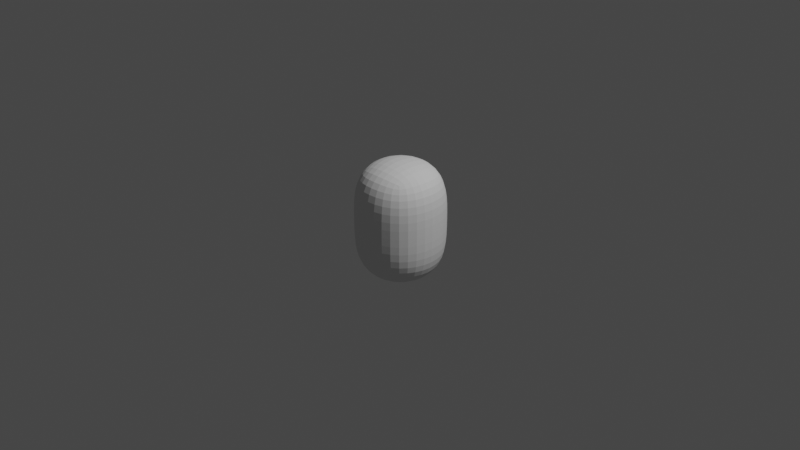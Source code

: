 # Source: bob_body.blend  (saved by Blender 2.82.7; exported with 4.5.12 LTS)
import bpy
from mathutils import Matrix  # noqa: F401  (used for matrix-valued properties, if any)

bpy.ops.wm.read_factory_settings(use_empty=True)
scene = bpy.context.scene
scene.name = 'Scene'

# ---- collections
col_collection = bpy.data.collections.new('Collection'); scene.collection.children.link(col_collection)

# ---- world
world_world = bpy.data.worlds.new('World'); scene.world = world_world
world_world.use_nodes = True; world_world.node_tree.nodes.clear()
_N = world_world.node_tree.nodes; _L = world_world.node_tree.links
n0 = _N.new('ShaderNodeOutputWorld'); n0.name = 'World Output'; n0.location = (300, 300)
n1 = _N.new('ShaderNodeBackground'); n1.name = 'Background'; n1.location = (10, 300)
n1.inputs[0].default_value = (0.05088, 0.05088, 0.05088, 1.0)
_L.new(n1.outputs[0], n0.inputs[0])
n0.is_active_output = True
world_world.color = (0.05088, 0.05088, 0.05088)
world_world.use_sun_shadow = False
world_world.sun_shadow_jitter_overblur = 0.0

# ---- cameras
cam_camera = bpy.data.cameras.new('Camera')
cam_camera.clip_end = 100.0
cam_camera.ortho_scale = 7.314

# ---- lights
light_light = bpy.data.lights.new('Light', 'POINT')
light_light.transmission_factor = 0.0
light_light.energy = 1000.0
light_light.shadow_soft_size = 0.1
light_light.shadow_maximum_resolution = 0.006
light_light.use_absolute_resolution = True

# ---- meshes
me_cube = bpy.data.meshes.new('Cube')
me_cube.from_pydata([(-0.5, -0.5, -0.75), (-0.5, -0.5, 0.75), (-0.5, 0.5, -0.75), (-0.5, 0.5, 0.75), (0.5, -0.5, -0.75), (0.5, -0.5, 0.75), (0.5, 0.5, -0.75), (0.5, 0.5, 0.75), (-0.6667, -0.6667, 0.0), (-0.6667, 0.6667, 0.0), (0.6667, 0.6667, 0.0), (0.6667, -0.6667, 0.0), (-0.5351, 0.4188, -0.7676), (-0.5729, 0.2966, -0.7865), (-0.5996, 0.1534, -0.7998), (-0.6096, -9.313e-10, -0.8048), (-0.5996, -0.1534, -0.7998), (-0.5729, -0.2966, -0.7865), (-0.5351, -0.4188, -0.7676), (-0.6662, -0.6662, 0.1245), (-0.6631, -0.6631, 0.246), (-0.6546, -0.6546, 0.3617), (-0.6381, -0.6381, 0.4684), (-0.6117, -0.6117, 0.5634), (-0.5765, -0.5765, 0.6444), (-0.5356, -0.5356, 0.7089), (-0.5351, -0.4188, 0.7676), (-0.5729, -0.2966, 0.7865), (-0.5996, -0.1534, 0.7998), (-0.6096, -6.519e-09, 0.8048), (-0.5996, 0.1534, 0.7998), (-0.5729, 0.2966, 0.7865), (-0.5351, 0.4188, 0.7676), (-0.6662, 0.6662, -0.1245), (-0.6631, 0.6631, -0.246), (-0.6546, 0.6546, -0.3617), (-0.6381, 0.6381, -0.4684), (-0.6117, 0.6117, -0.5634), (-0.5765, 0.5765, -0.6444), (-0.5356, 0.5356, -0.7089), (0.4188, 0.5351, -0.7676), (0.2966, 0.5729, -0.7865), (0.1534, 0.5996, -0.7998), (1.863e-09, 0.6096, -0.8048), (-0.1534, 0.5996, -0.7998), (-0.2966, 0.5729, -0.7865), (-0.4188, 0.5351, -0.7676), (-0.4188, 0.5351, 0.7676), (-0.2966, 0.5729, 0.7865), (-0.1534, 0.5996, 0.7998), (-5.588e-09, 0.6096, 0.8048), (0.1534, 0.5996, 0.7998), (0.2966, 0.5729, 0.7865), (0.4188, 0.5351, 0.7676), (0.6662, 0.6662, -0.1245), (0.6631, 0.6631, -0.246), (0.6546, 0.6546, -0.3617), (0.6381, 0.6381, -0.4684), (0.6117, 0.6117, -0.5634), (0.5765, 0.5765, -0.6444), (0.5356, 0.5356, -0.7089), (0.5351, -0.4188, -0.7676), (0.5729, -0.2966, -0.7865), (0.5996, -0.1534, -0.7998), (0.6096, -1.863e-09, -0.8048), (0.5996, 0.1534, -0.7998), (0.5729, 0.2966, -0.7865), (0.5351, 0.4188, -0.7676), (0.5351, 0.4188, 0.7676), (0.5729, 0.2966, 0.7865), (0.5996, 0.1534, 0.7998), (0.6096, -1.863e-09, 0.8048), (0.5996, -0.1534, 0.7998), (0.5729, -0.2966, 0.7865), (0.5351, -0.4188, 0.7676), (0.6662, -0.6662, -0.1245), (0.6631, -0.6631, -0.246), (0.6546, -0.6546, -0.3617), (0.6381, -0.6381, -0.4684), (0.6117, -0.6117, -0.5634), (0.5765, -0.5765, -0.6444), (0.5356, -0.5356, -0.7089), (-0.4188, -0.5351, -0.7676), (-0.2966, -0.5729, -0.7865), (-0.1534, -0.5996, -0.7998), (-3.725e-09, -0.6096, -0.8048), (0.1534, -0.5996, -0.7998), (0.2966, -0.5729, -0.7865), (0.4188, -0.5351, -0.7676), (0.4188, -0.5351, 0.7676), (0.2966, -0.5729, 0.7865), (0.1534, -0.5996, 0.7998), (-9.313e-10, -0.6096, 0.8048), (-0.1534, -0.5996, 0.7998), (-0.2966, -0.5729, 0.7865), (-0.4188, -0.5351, 0.7676), (-0.5356, -0.5356, -0.7089), (-0.5765, -0.5765, -0.6444), (-0.6117, -0.6117, -0.5634), (-0.6381, -0.6381, -0.4684), (-0.6546, -0.6546, -0.3617), (-0.6631, -0.6631, -0.246), (-0.6662, -0.6662, -0.1245), (-0.5356, 0.5356, 0.7089), (-0.5765, 0.5765, 0.6444), (-0.6117, 0.6117, 0.5634), (-0.6381, 0.6381, 0.4684), (-0.6546, 0.6546, 0.3617), (-0.6631, 0.6631, 0.246), (-0.6662, 0.6662, 0.1245), (0.5356, 0.5356, 0.7089), (0.5765, 0.5765, 0.6444), (0.6117, 0.6117, 0.5634), (0.6381, 0.6381, 0.4684), (0.6546, 0.6546, 0.3617), (0.6631, 0.6631, 0.246), (0.6662, 0.6662, 0.1245), (0.5356, -0.5356, 0.7089), (0.5765, -0.5765, 0.6444), (0.6117, -0.6117, 0.5634), (0.6381, -0.6381, 0.4684), (0.6546, -0.6546, 0.3617), (0.6631, -0.6631, 0.246), (0.6662, -0.6662, 0.1245), (0.5273, -0.776, 0.0), (0.3646, -0.8542, 0.0), (0.1862, -0.901, 0.0), (0.0, -0.9167, 0.0), (-0.1862, -0.901, 0.0), (-0.3646, -0.8542, 0.0), (-0.5273, -0.776, 0.0), (0.776, 0.5273, 0.0), (0.8542, 0.3646, 0.0), (0.901, 0.1862, 0.0), (0.9167, 0.0, 0.0), (0.901, -0.1862, 0.0), (0.8542, -0.3646, 0.0), (0.776, -0.5273, 0.0), (-0.5273, 0.776, 0.0), (-0.3646, 0.8542, 0.0), (-0.1862, 0.901, 0.0), (0.0, 0.9167, 0.0), (0.1862, 0.901, 0.0), (0.3646, 0.8542, 0.0), (0.5273, 0.776, 0.0), (-0.776, -0.5273, 0.0), (-0.8542, -0.3646, 0.0), (-0.901, -0.1862, 0.0), (-0.9167, 0.0, 0.0), (-0.901, 0.1862, 0.0), (-0.8542, 0.3646, 0.0), (-0.776, 0.5273, 0.0), (-0.7755, -0.527, 0.1245), (-0.7719, -0.5245, 0.2462), (-0.7621, -0.5178, 0.362), (-0.743, -0.5047, 0.4692), (-0.712, -0.484, 0.5651), (-0.6683, -0.4581, 0.6476), (-0.611, -0.4321, 0.7154), (-0.8536, -0.3643, 0.1245), (-0.8496, -0.3626, 0.2464), (-0.8389, -0.358, 0.3628), (-0.818, -0.3489, 0.4711), (-0.7837, -0.3347, 0.5688), (-0.7335, -0.3181, 0.6545), (-0.6647, -0.3032, 0.7272), (-0.9004, -0.1861, 0.1246), (-0.8963, -0.1852, 0.2466), (-0.885, -0.1828, 0.3636), (-0.8631, -0.1782, 0.4729), (-0.8269, -0.171, 0.5724), (-0.7732, -0.1629, 0.6607), (-0.6986, -0.1562, 0.7368), (-0.9161, 3.434e-09, 0.1246), (-0.9118, -2.328e-09, 0.2467), (-0.9004, 1.024e-08, 0.3639), (-0.8781, 2.794e-09, 0.4738), (-0.8413, -1.63e-09, 0.574), (-0.7867, -5.588e-09, 0.6633), (-0.7106, -7.334e-09, 0.7406), (-0.9004, 0.1861, 0.1246), (-0.8963, 0.1852, 0.2466), (-0.885, 0.1828, 0.3636), (-0.8631, 0.1782, 0.4729), (-0.8269, 0.171, 0.5724), (-0.7732, 0.1629, 0.6607), (-0.6986, 0.1562, 0.7368), (-0.8536, 0.3643, 0.1245), (-0.8496, 0.3626, 0.2464), (-0.8389, 0.358, 0.3628), (-0.818, 0.3489, 0.4711), (-0.7837, 0.3347, 0.5688), (-0.7335, 0.3181, 0.6545), (-0.6647, 0.3032, 0.7272), (-0.7755, 0.527, 0.1245), (-0.7719, 0.5245, 0.2462), (-0.7621, 0.5178, 0.362), (-0.743, 0.5047, 0.4692), (-0.712, 0.484, 0.5651), (-0.6683, 0.4581, 0.6476), (-0.611, 0.4321, 0.7154), (-0.527, 0.7755, 0.1245), (-0.5245, 0.7719, 0.2462), (-0.5178, 0.7621, 0.362), (-0.5047, 0.743, 0.4692), (-0.484, 0.712, 0.5651), (-0.4581, 0.6683, 0.6476), (-0.4321, 0.611, 0.7154), (-0.3643, 0.8536, 0.1245), (-0.3626, 0.8496, 0.2464), (-0.358, 0.8389, 0.3628), (-0.3489, 0.818, 0.4711), (-0.3347, 0.7837, 0.5688), (-0.3181, 0.7335, 0.6545), (-0.3032, 0.6647, 0.7272), (-0.1861, 0.9004, 0.1246), (-0.1852, 0.8963, 0.2466), (-0.1828, 0.885, 0.3636), (-0.1782, 0.8631, 0.4729), (-0.171, 0.8269, 0.5724), (-0.1629, 0.7732, 0.6607), (-0.1562, 0.6986, 0.7368), (3.434e-09, 0.9161, 0.1246), (-2.328e-09, 0.9118, 0.2467), (1.024e-08, 0.9004, 0.3639), (-5.588e-09, 0.8781, 0.4738), (-7.218e-09, 0.8413, 0.574), (-1.863e-09, 0.7867, 0.6633), (-7.218e-09, 0.7106, 0.7406), (0.1861, 0.9004, 0.1246), (0.1852, 0.8963, 0.2466), (0.1828, 0.885, 0.3636), (0.1782, 0.8631, 0.4729), (0.171, 0.8269, 0.5724), (0.1629, 0.7732, 0.6607), (0.1562, 0.6986, 0.7368), (0.3643, 0.8536, 0.1245), (0.3626, 0.8496, 0.2464), (0.358, 0.8389, 0.3628), (0.3489, 0.818, 0.4711), (0.3347, 0.7837, 0.5688), (0.3181, 0.7335, 0.6545), (0.3032, 0.6647, 0.7272), (0.527, 0.7755, 0.1245), (0.5245, 0.7719, 0.2462), (0.5178, 0.7621, 0.362), (0.5047, 0.743, 0.4692), (0.484, 0.712, 0.5651), (0.4581, 0.6683, 0.6476), (0.4321, 0.611, 0.7154), (0.7755, 0.527, 0.1245), (0.7719, 0.5245, 0.2462), (0.7621, 0.5178, 0.362), (0.743, 0.5047, 0.4692), (0.712, 0.484, 0.5651), (0.6683, 0.4581, 0.6476), (0.611, 0.4321, 0.7154), (0.8536, 0.3643, 0.1245), (0.8496, 0.3626, 0.2464), (0.8389, 0.358, 0.3628), (0.818, 0.3489, 0.4711), (0.7837, 0.3347, 0.5688), (0.7335, 0.3181, 0.6545), (0.6647, 0.3032, 0.7272), (0.9004, 0.1861, 0.1246), (0.8963, 0.1852, 0.2466), (0.885, 0.1828, 0.3636), (0.8631, 0.1782, 0.4729), (0.8269, 0.171, 0.5724), (0.7732, 0.1629, 0.6607), (0.6986, 0.1562, 0.7368), (0.9161, -3.434e-09, 0.1246), (0.9118, 2.328e-09, 0.2467), (0.9004, -1.024e-08, 0.3639), (0.8781, 5.588e-09, 0.4738), (0.8413, 7.218e-09, 0.574), (0.7867, 1.863e-09, 0.6633), (0.7106, 3.492e-09, 0.7406), (0.9004, -0.1861, 0.1246), (0.8963, -0.1852, 0.2466), (0.885, -0.1828, 0.3636), (0.8631, -0.1782, 0.4729), (0.8269, -0.171, 0.5724), (0.7732, -0.1629, 0.6607), (0.6986, -0.1562, 0.7368), (0.8536, -0.3643, 0.1245), (0.8496, -0.3626, 0.2464), (0.8389, -0.358, 0.3628), (0.818, -0.3489, 0.4711), (0.7837, -0.3347, 0.5688), (0.7335, -0.3181, 0.6545), (0.6647, -0.3032, 0.7272), (0.7755, -0.527, 0.1245), (0.7719, -0.5245, 0.2462), (0.7621, -0.5178, 0.362), (0.743, -0.5047, 0.4692), (0.712, -0.484, 0.5651), (0.6683, -0.4581, 0.6476), (0.611, -0.4321, 0.7154), (0.527, -0.7755, 0.1245), (0.5245, -0.7719, 0.2462), (0.5178, -0.7621, 0.362), (0.5047, -0.743, 0.4692), (0.484, -0.712, 0.5651), (0.4581, -0.6683, 0.6476), (0.4321, -0.611, 0.7154), (0.3643, -0.8536, 0.1245), (0.3626, -0.8496, 0.2464), (0.358, -0.8389, 0.3628), (0.3489, -0.818, 0.4711), (0.3347, -0.7837, 0.5688), (0.3181, -0.7335, 0.6545), (0.3032, -0.6647, 0.7272), (0.1861, -0.9004, 0.1246), (0.1852, -0.8963, 0.2466), (0.1828, -0.885, 0.3636), (0.1782, -0.8631, 0.4729), (0.171, -0.8269, 0.5724), (0.1629, -0.7732, 0.6607), (0.1562, -0.6986, 0.7368), (-3.434e-09, -0.9161, 0.1246), (2.328e-09, -0.9118, 0.2467), (-1.024e-08, -0.9004, 0.3639), (5.588e-09, -0.8781, 0.4738), (7.218e-09, -0.8413, 0.574), (1.863e-09, -0.7867, 0.6633), (3.609e-09, -0.7106, 0.7406), (-0.1861, -0.9004, 0.1246), (-0.1852, -0.8963, 0.2466), (-0.1828, -0.885, 0.3636), (-0.1782, -0.8631, 0.4729), (-0.171, -0.8269, 0.5724), (-0.1629, -0.7732, 0.6607), (-0.1562, -0.6986, 0.7368), (-0.3643, -0.8536, 0.1245), (-0.3626, -0.8496, 0.2464), (-0.358, -0.8389, 0.3628), (-0.3489, -0.818, 0.4711), (-0.3347, -0.7837, 0.5688), (-0.3181, -0.7335, 0.6545), (-0.3032, -0.6647, 0.7272), (-0.527, -0.7755, 0.1245), (-0.5245, -0.7719, 0.2462), (-0.5178, -0.7621, 0.362), (-0.5047, -0.743, 0.4692), (-0.484, -0.712, 0.5651), (-0.4581, -0.6683, 0.6476), (-0.4321, -0.611, 0.7154), (-0.4318, 0.4318, -0.8052), (-0.303, 0.4553, -0.8321), (-0.1561, 0.4744, -0.849), (-5.355e-09, 0.482, -0.855), (0.1561, 0.4744, -0.849), (0.303, 0.4553, -0.8321), (0.4318, 0.4318, -0.8052), (-0.4553, 0.303, -0.8321), (-0.3162, 0.3162, -0.8645), (-0.1619, 0.3281, -0.8842), (-5.588e-09, 0.3331, -0.8909), (0.1619, 0.3281, -0.8842), (0.3162, 0.3162, -0.8645), (0.4553, 0.303, -0.8321), (-0.4744, 0.1561, -0.849), (-0.3281, 0.1619, -0.8842), (-0.1676, 0.1676, -0.9054), (1.164e-10, 0.1701, -0.9125), (0.1676, 0.1676, -0.9054), (0.3281, 0.1619, -0.8842), (0.4744, 0.1561, -0.849), (-0.482, -7.334e-09, -0.855), (-0.3331, -1.024e-08, -0.8909), (-0.1701, 7.218e-09, -0.9125), (4.657e-09, 1.304e-08, -0.9198), (0.1701, 1.281e-08, -0.9125), (0.3331, 9.313e-09, -0.8909), (0.482, 1.094e-08, -0.855), (-0.4744, -0.1561, -0.849), (-0.3281, -0.1619, -0.8842), (-0.1676, -0.1676, -0.9054), (7.451e-09, -0.1701, -0.9125), (0.1676, -0.1676, -0.9054), (0.3281, -0.1619, -0.8842), (0.4744, -0.1561, -0.849), (-0.4553, -0.303, -0.8321), (-0.3162, -0.3162, -0.8645), (-0.1619, -0.3281, -0.8842), (7.451e-09, -0.3331, -0.8909), (0.1619, -0.3281, -0.8842), (0.3162, -0.3162, -0.8645), (0.4553, -0.303, -0.8321), (-0.4318, -0.4318, -0.8052), (-0.303, -0.4553, -0.8321), (-0.1561, -0.4744, -0.849), (1.397e-09, -0.482, -0.855), (0.1561, -0.4744, -0.849), (0.303, -0.4553, -0.8321), (0.4318, -0.4318, -0.8052), (0.4318, 0.4318, 0.8052), (0.303, 0.4553, 0.8321), (0.1561, 0.4744, 0.849), (1.863e-09, 0.482, 0.855), (-0.1561, 0.4744, 0.849), (-0.303, 0.4553, 0.8321), (-0.4318, 0.4318, 0.8052), (0.4553, 0.303, 0.8321), (0.3162, 0.3162, 0.8645), (0.1619, 0.3281, 0.8842), (1.118e-08, 0.3331, 0.8909), (-0.1619, 0.3281, 0.8842), (-0.3162, 0.3162, 0.8645), (-0.4553, 0.303, 0.8321), (0.4744, 0.1561, 0.849), (0.3281, 0.1619, 0.8842), (0.1676, 0.1676, 0.9054), (8.731e-09, 0.1701, 0.9125), (-0.1676, 0.1676, 0.9054), (-0.3281, 0.1619, 0.8842), (-0.4744, 0.1561, 0.849), (0.482, -1.292e-08, 0.855), (0.3331, -2.142e-08, 0.8909), (0.1701, -1.898e-08, 0.9125), (-9.313e-10, -1.397e-08, 0.9198), (-0.1701, -7.683e-09, 0.9125), (-0.3331, 1.863e-09, 0.8909), (-0.482, -3.958e-09, 0.855), (0.4744, -0.1561, 0.849), (0.3281, -0.1619, 0.8842), (0.1676, -0.1676, 0.9054), (-1.094e-08, -0.1701, 0.9125), (-0.1676, -0.1676, 0.9054), (-0.3281, -0.1619, 0.8842), (-0.4744, -0.1561, 0.849), (0.4553, -0.303, 0.8321), (0.3162, -0.3162, 0.8645), (0.1619, -0.3281, 0.8842), (-1.676e-08, -0.3331, 0.8909), (-0.1619, -0.3281, 0.8842), (-0.3162, -0.3162, 0.8645), (-0.4553, -0.303, 0.8321), (0.4318, -0.4318, 0.8052), (0.303, -0.4553, 0.8321), (0.1561, -0.4744, 0.849), (-3.609e-09, -0.482, 0.855), (-0.1561, -0.4744, 0.849), (-0.303, -0.4553, 0.8321), (-0.4318, -0.4318, 0.8052), (0.4321, -0.611, -0.7154), (0.4581, -0.6683, -0.6476), (0.484, -0.712, -0.5651), (0.5047, -0.743, -0.4692), (0.5178, -0.7621, -0.362), (0.5245, -0.7719, -0.2462), (0.527, -0.7755, -0.1245), (0.3032, -0.6647, -0.7272), (0.3181, -0.7335, -0.6545), (0.3347, -0.7837, -0.5688), (0.3489, -0.818, -0.4711), (0.358, -0.8389, -0.3628), (0.3626, -0.8496, -0.2464), (0.3643, -0.8536, -0.1245), (0.1562, -0.6986, -0.7368), (0.1629, -0.7732, -0.6607), (0.171, -0.8269, -0.5724), (0.1782, -0.8631, -0.4729), (0.1828, -0.885, -0.3636), (0.1852, -0.8963, -0.2466), (0.1861, -0.9004, -0.1246), (-1.164e-08, -0.7106, -0.7406), (-1.863e-08, -0.7867, -0.6633), (-1.071e-08, -0.8413, -0.574), (7.451e-09, -0.8781, -0.4738), (2.445e-09, -0.9004, -0.3639), (-1.024e-08, -0.9118, -0.2467), (7.451e-09, -0.9161, -0.1246), (-0.1562, -0.6986, -0.7368), (-0.1629, -0.7732, -0.6607), (-0.171, -0.8269, -0.5724), (-0.1782, -0.8631, -0.4729), (-0.1828, -0.885, -0.3636), (-0.1852, -0.8963, -0.2466), (-0.1861, -0.9004, -0.1246), (-0.3032, -0.6647, -0.7272), (-0.3181, -0.7335, -0.6545), (-0.3347, -0.7837, -0.5688), (-0.3489, -0.818, -0.4711), (-0.358, -0.8389, -0.3628), (-0.3626, -0.8496, -0.2464), (-0.3643, -0.8536, -0.1245), (-0.4321, -0.611, -0.7154), (-0.4581, -0.6683, -0.6476), (-0.484, -0.712, -0.5651), (-0.5047, -0.743, -0.4692), (-0.5178, -0.7621, -0.362), (-0.5245, -0.7719, -0.2462), (-0.527, -0.7755, -0.1245), (0.611, 0.4321, -0.7154), (0.6683, 0.4581, -0.6476), (0.712, 0.484, -0.5651), (0.743, 0.5047, -0.4692), (0.7621, 0.5178, -0.362), (0.7719, 0.5245, -0.2462), (0.7755, 0.527, -0.1245), (0.6647, 0.3032, -0.7272), (0.7335, 0.3181, -0.6545), (0.7837, 0.3347, -0.5688), (0.818, 0.3489, -0.4711), (0.8389, 0.358, -0.3628), (0.8496, 0.3626, -0.2464), (0.8536, 0.3643, -0.1245), (0.6986, 0.1562, -0.7368), (0.7732, 0.1629, -0.6607), (0.8269, 0.171, -0.5724), (0.8631, 0.1782, -0.4729), (0.885, 0.1828, -0.3636), (0.8963, 0.1852, -0.2466), (0.9004, 0.1861, -0.1246), (0.7106, -6.054e-09, -0.7406), (0.7867, -1.863e-08, -0.6633), (0.8413, -1.071e-08, -0.574), (0.8781, 7.451e-09, -0.4738), (0.9004, 2.445e-09, -0.3639), (0.9118, -1.024e-08, -0.2467), (0.9161, 7.451e-09, -0.1246), (0.6986, -0.1562, -0.7368), (0.7732, -0.1629, -0.6607), (0.8269, -0.171, -0.5724), (0.8631, -0.1782, -0.4729), (0.885, -0.1828, -0.3636), (0.8963, -0.1852, -0.2466), (0.9004, -0.1861, -0.1246), (0.6647, -0.3032, -0.7272), (0.7335, -0.3181, -0.6545), (0.7837, -0.3347, -0.5688), (0.818, -0.3489, -0.4711), (0.8389, -0.358, -0.3628), (0.8496, -0.3626, -0.2464), (0.8536, -0.3643, -0.1245), (0.611, -0.4321, -0.7154), (0.6683, -0.4581, -0.6476), (0.712, -0.484, -0.5651), (0.743, -0.5047, -0.4692), (0.7621, -0.5178, -0.362), (0.7719, -0.5245, -0.2462), (0.7755, -0.527, -0.1245), (-0.4321, 0.611, -0.7154), (-0.4581, 0.6683, -0.6476), (-0.484, 0.712, -0.5651), (-0.5047, 0.743, -0.4692), (-0.5178, 0.7621, -0.362), (-0.5245, 0.7719, -0.2462), (-0.527, 0.7755, -0.1245), (-0.3032, 0.6647, -0.7272), (-0.3181, 0.7335, -0.6545), (-0.3347, 0.7837, -0.5688), (-0.3489, 0.818, -0.4711), (-0.358, 0.8389, -0.3628), (-0.3626, 0.8496, -0.2464), (-0.3643, 0.8536, -0.1245), (-0.1562, 0.6986, -0.7368), (-0.1629, 0.7732, -0.6607), (-0.171, 0.8269, -0.5724), (-0.1782, 0.8631, -0.4729), (-0.1828, 0.885, -0.3636), (-0.1852, 0.8963, -0.2466), (-0.1861, 0.9004, -0.1246), (1.164e-08, 0.7106, -0.7406), (1.863e-08, 0.7867, -0.6633), (1.071e-08, 0.8413, -0.574), (-7.451e-09, 0.8781, -0.4738), (-2.445e-09, 0.9004, -0.3639), (1.024e-08, 0.9118, -0.2467), (-7.451e-09, 0.9161, -0.1246), (0.1562, 0.6986, -0.7368), (0.1629, 0.7732, -0.6607), (0.171, 0.8269, -0.5724), (0.1782, 0.8631, -0.4729), (0.1828, 0.885, -0.3636), (0.1852, 0.8963, -0.2466), (0.1861, 0.9004, -0.1246), (0.3032, 0.6647, -0.7272), (0.3181, 0.7335, -0.6545), (0.3347, 0.7837, -0.5688), (0.3489, 0.818, -0.4711), (0.358, 0.8389, -0.3628), (0.3626, 0.8496, -0.2464), (0.3643, 0.8536, -0.1245), (0.4321, 0.611, -0.7154), (0.4581, 0.6683, -0.6476), (0.484, 0.712, -0.5651), (0.5047, 0.743, -0.4692), (0.5178, 0.7621, -0.362), (0.5245, 0.7719, -0.2462), (0.527, 0.7755, -0.1245), (-0.611, -0.4321, -0.7154), (-0.6683, -0.4581, -0.6476), (-0.712, -0.484, -0.5651), (-0.743, -0.5047, -0.4692), (-0.7621, -0.5178, -0.362), (-0.7719, -0.5245, -0.2462), (-0.7755, -0.527, -0.1245), (-0.6647, -0.3032, -0.7272), (-0.7335, -0.3181, -0.6545), (-0.7837, -0.3347, -0.5688), (-0.818, -0.3489, -0.4711), (-0.8389, -0.358, -0.3628), (-0.8496, -0.3626, -0.2464), (-0.8536, -0.3643, -0.1245), (-0.6986, -0.1562, -0.7368), (-0.7732, -0.1629, -0.6607), (-0.8269, -0.171, -0.5724), (-0.8631, -0.1782, -0.4729), (-0.885, -0.1828, -0.3636), (-0.8963, -0.1852, -0.2466), (-0.9004, -0.1861, -0.1246), (-0.7106, 1.164e-08, -0.7406), (-0.7867, 1.863e-08, -0.6633), (-0.8413, 1.071e-08, -0.574), (-0.8781, -7.451e-09, -0.4738), (-0.9004, -2.445e-09, -0.3639), (-0.9118, 1.024e-08, -0.2467), (-0.9161, -7.451e-09, -0.1246), (-0.6986, 0.1562, -0.7368), (-0.7732, 0.1629, -0.6607), (-0.8269, 0.171, -0.5724), (-0.8631, 0.1782, -0.4729), (-0.885, 0.1828, -0.3636), (-0.8963, 0.1852, -0.2466), (-0.9004, 0.1861, -0.1246), (-0.6647, 0.3032, -0.7272), (-0.7335, 0.3181, -0.6545), (-0.7837, 0.3347, -0.5688), (-0.818, 0.3489, -0.4711), (-0.8389, 0.358, -0.3628), (-0.8496, 0.3626, -0.2464), (-0.8536, 0.3643, -0.1245), (-0.611, 0.4321, -0.7154), (-0.6683, 0.4581, -0.6476), (-0.712, 0.484, -0.5651), (-0.743, 0.5047, -0.4692), (-0.7621, 0.5178, -0.362), (-0.7719, 0.5245, -0.2462), (-0.7755, 0.527, -0.1245)], [], [(152, 153, 160, 159), (153, 154, 161, 160), (154, 155, 162, 161), (155, 156, 163, 162), (156, 157, 164, 163), (157, 158, 165, 164), (159, 160, 167, 166), (160, 161, 168, 167), (161, 162, 169, 168), (162, 163, 170, 169), (163, 164, 171, 170), (164, 165, 172, 171), (166, 167, 174, 173), (167, 168, 175, 174), (168, 169, 176, 175), (169, 170, 177, 176), (170, 171, 178, 177), (171, 172, 179, 178), (173, 174, 181, 180), (174, 175, 182, 181), (175, 176, 183, 182), (176, 177, 184, 183), (177, 178, 185, 184), (178, 179, 186, 185), (180, 181, 188, 187), (181, 182, 189, 188), (182, 183, 190, 189), (183, 184, 191, 190), (184, 185, 192, 191), (185, 186, 193, 192), (187, 188, 195, 194), (188, 189, 196, 195), (189, 190, 197, 196), (190, 191, 198, 197), (191, 192, 199, 198), (192, 193, 200, 199), (8, 19, 152, 145), (19, 20, 153, 152), (20, 21, 154, 153), (21, 22, 155, 154), (22, 23, 156, 155), (23, 24, 157, 156), (24, 25, 158, 157), (25, 1, 26, 158), (158, 26, 27, 165), (165, 27, 28, 172), (172, 28, 29, 179), (179, 29, 30, 186), (186, 30, 31, 193), (193, 31, 32, 200), (200, 32, 3, 103), (199, 200, 103, 104), (198, 199, 104, 105), (197, 198, 105, 106), (196, 197, 106, 107), (195, 196, 107, 108), (194, 195, 108, 109), (151, 194, 109, 9), (150, 187, 194, 151), (149, 180, 187, 150), (148, 173, 180, 149), (147, 166, 173, 148), (146, 159, 166, 147), (145, 152, 159, 146), (201, 202, 209, 208), (202, 203, 210, 209), (203, 204, 211, 210), (204, 205, 212, 211), (205, 206, 213, 212), (206, 207, 214, 213), (208, 209, 216, 215), (209, 210, 217, 216), (210, 211, 218, 217), (211, 212, 219, 218), (212, 213, 220, 219), (213, 214, 221, 220), (215, 216, 223, 222), (216, 217, 224, 223), (217, 218, 225, 224), (218, 219, 226, 225), (219, 220, 227, 226), (220, 221, 228, 227), (222, 223, 230, 229), (223, 224, 231, 230), (224, 225, 232, 231), (225, 226, 233, 232), (226, 227, 234, 233), (227, 228, 235, 234), (229, 230, 237, 236), (230, 231, 238, 237), (231, 232, 239, 238), (232, 233, 240, 239), (233, 234, 241, 240), (234, 235, 242, 241), (236, 237, 244, 243), (237, 238, 245, 244), (238, 239, 246, 245), (239, 240, 247, 246), (240, 241, 248, 247), (241, 242, 249, 248), (9, 109, 201, 138), (109, 108, 202, 201), (108, 107, 203, 202), (107, 106, 204, 203), (106, 105, 205, 204), (105, 104, 206, 205), (104, 103, 207, 206), (103, 3, 47, 207), (207, 47, 48, 214), (214, 48, 49, 221), (221, 49, 50, 228), (228, 50, 51, 235), (235, 51, 52, 242), (242, 52, 53, 249), (249, 53, 7, 110), (248, 249, 110, 111), (247, 248, 111, 112), (246, 247, 112, 113), (245, 246, 113, 114), (244, 245, 114, 115), (243, 244, 115, 116), (144, 243, 116, 10), (143, 236, 243, 144), (142, 229, 236, 143), (141, 222, 229, 142), (140, 215, 222, 141), (139, 208, 215, 140), (138, 201, 208, 139), (250, 251, 258, 257), (251, 252, 259, 258), (252, 253, 260, 259), (253, 254, 261, 260), (254, 255, 262, 261), (255, 256, 263, 262), (257, 258, 265, 264), (258, 259, 266, 265), (259, 260, 267, 266), (260, 261, 268, 267), (261, 262, 269, 268), (262, 263, 270, 269), (264, 265, 272, 271), (265, 266, 273, 272), (266, 267, 274, 273), (267, 268, 275, 274), (268, 269, 276, 275), (269, 270, 277, 276), (271, 272, 279, 278), (272, 273, 280, 279), (273, 274, 281, 280), (274, 275, 282, 281), (275, 276, 283, 282), (276, 277, 284, 283), (278, 279, 286, 285), (279, 280, 287, 286), (280, 281, 288, 287), (281, 282, 289, 288), (282, 283, 290, 289), (283, 284, 291, 290), (285, 286, 293, 292), (286, 287, 294, 293), (287, 288, 295, 294), (288, 289, 296, 295), (289, 290, 297, 296), (290, 291, 298, 297), (10, 116, 250, 131), (116, 115, 251, 250), (115, 114, 252, 251), (114, 113, 253, 252), (113, 112, 254, 253), (112, 111, 255, 254), (111, 110, 256, 255), (110, 7, 68, 256), (256, 68, 69, 263), (263, 69, 70, 270), (270, 70, 71, 277), (277, 71, 72, 284), (284, 72, 73, 291), (291, 73, 74, 298), (298, 74, 5, 117), (297, 298, 117, 118), (296, 297, 118, 119), (295, 296, 119, 120), (294, 295, 120, 121), (293, 294, 121, 122), (292, 293, 122, 123), (137, 292, 123, 11), (136, 285, 292, 137), (135, 278, 285, 136), (134, 271, 278, 135), (133, 264, 271, 134), (132, 257, 264, 133), (131, 250, 257, 132), (299, 300, 307, 306), (300, 301, 308, 307), (301, 302, 309, 308), (302, 303, 310, 309), (303, 304, 311, 310), (304, 305, 312, 311), (306, 307, 314, 313), (307, 308, 315, 314), (308, 309, 316, 315), (309, 310, 317, 316), (310, 311, 318, 317), (311, 312, 319, 318), (313, 314, 321, 320), (314, 315, 322, 321), (315, 316, 323, 322), (316, 317, 324, 323), (317, 318, 325, 324), (318, 319, 326, 325), (320, 321, 328, 327), (321, 322, 329, 328), (322, 323, 330, 329), (323, 324, 331, 330), (324, 325, 332, 331), (325, 326, 333, 332), (327, 328, 335, 334), (328, 329, 336, 335), (329, 330, 337, 336), (330, 331, 338, 337), (331, 332, 339, 338), (332, 333, 340, 339), (334, 335, 342, 341), (335, 336, 343, 342), (336, 337, 344, 343), (337, 338, 345, 344), (338, 339, 346, 345), (339, 340, 347, 346), (11, 123, 299, 124), (123, 122, 300, 299), (122, 121, 301, 300), (121, 120, 302, 301), (120, 119, 303, 302), (119, 118, 304, 303), (118, 117, 305, 304), (117, 5, 89, 305), (305, 89, 90, 312), (312, 90, 91, 319), (319, 91, 92, 326), (326, 92, 93, 333), (333, 93, 94, 340), (340, 94, 95, 347), (347, 95, 1, 25), (346, 347, 25, 24), (345, 346, 24, 23), (344, 345, 23, 22), (343, 344, 22, 21), (342, 343, 21, 20), (341, 342, 20, 19), (130, 341, 19, 8), (129, 334, 341, 130), (128, 327, 334, 129), (127, 320, 327, 128), (126, 313, 320, 127), (125, 306, 313, 126), (124, 299, 306, 125), (348, 349, 356, 355), (349, 350, 357, 356), (350, 351, 358, 357), (351, 352, 359, 358), (352, 353, 360, 359), (353, 354, 361, 360), (355, 356, 363, 362), (356, 357, 364, 363), (357, 358, 365, 364), (358, 359, 366, 365), (359, 360, 367, 366), (360, 361, 368, 367), (362, 363, 370, 369), (363, 364, 371, 370), (364, 365, 372, 371), (365, 366, 373, 372), (366, 367, 374, 373), (367, 368, 375, 374), (369, 370, 377, 376), (370, 371, 378, 377), (371, 372, 379, 378), (372, 373, 380, 379), (373, 374, 381, 380), (374, 375, 382, 381), (376, 377, 384, 383), (377, 378, 385, 384), (378, 379, 386, 385), (379, 380, 387, 386), (380, 381, 388, 387), (381, 382, 389, 388), (383, 384, 391, 390), (384, 385, 392, 391), (385, 386, 393, 392), (386, 387, 394, 393), (387, 388, 395, 394), (388, 389, 396, 395), (2, 46, 348, 12), (46, 45, 349, 348), (45, 44, 350, 349), (44, 43, 351, 350), (43, 42, 352, 351), (42, 41, 353, 352), (41, 40, 354, 353), (40, 6, 67, 354), (354, 67, 66, 361), (361, 66, 65, 368), (368, 65, 64, 375), (375, 64, 63, 382), (382, 63, 62, 389), (389, 62, 61, 396), (396, 61, 4, 88), (395, 396, 88, 87), (394, 395, 87, 86), (393, 394, 86, 85), (392, 393, 85, 84), (391, 392, 84, 83), (390, 391, 83, 82), (18, 390, 82, 0), (17, 383, 390, 18), (16, 376, 383, 17), (15, 369, 376, 16), (14, 362, 369, 15), (13, 355, 362, 14), (12, 348, 355, 13), (397, 398, 405, 404), (398, 399, 406, 405), (399, 400, 407, 406), (400, 401, 408, 407), (401, 402, 409, 408), (402, 403, 410, 409), (404, 405, 412, 411), (405, 406, 413, 412), (406, 407, 414, 413), (407, 408, 415, 414), (408, 409, 416, 415), (409, 410, 417, 416), (411, 412, 419, 418), (412, 413, 420, 419), (413, 414, 421, 420), (414, 415, 422, 421), (415, 416, 423, 422), (416, 417, 424, 423), (418, 419, 426, 425), (419, 420, 427, 426), (420, 421, 428, 427), (421, 422, 429, 428), (422, 423, 430, 429), (423, 424, 431, 430), (425, 426, 433, 432), (426, 427, 434, 433), (427, 428, 435, 434), (428, 429, 436, 435), (429, 430, 437, 436), (430, 431, 438, 437), (432, 433, 440, 439), (433, 434, 441, 440), (434, 435, 442, 441), (435, 436, 443, 442), (436, 437, 444, 443), (437, 438, 445, 444), (7, 53, 397, 68), (53, 52, 398, 397), (52, 51, 399, 398), (51, 50, 400, 399), (50, 49, 401, 400), (49, 48, 402, 401), (48, 47, 403, 402), (47, 3, 32, 403), (403, 32, 31, 410), (410, 31, 30, 417), (417, 30, 29, 424), (424, 29, 28, 431), (431, 28, 27, 438), (438, 27, 26, 445), (445, 26, 1, 95), (444, 445, 95, 94), (443, 444, 94, 93), (442, 443, 93, 92), (441, 442, 92, 91), (440, 441, 91, 90), (439, 440, 90, 89), (74, 439, 89, 5), (73, 432, 439, 74), (72, 425, 432, 73), (71, 418, 425, 72), (70, 411, 418, 71), (69, 404, 411, 70), (68, 397, 404, 69), (446, 447, 454, 453), (447, 448, 455, 454), (448, 449, 456, 455), (449, 450, 457, 456), (450, 451, 458, 457), (451, 452, 459, 458), (453, 454, 461, 460), (454, 455, 462, 461), (455, 456, 463, 462), (456, 457, 464, 463), (457, 458, 465, 464), (458, 459, 466, 465), (460, 461, 468, 467), (461, 462, 469, 468), (462, 463, 470, 469), (463, 464, 471, 470), (464, 465, 472, 471), (465, 466, 473, 472), (467, 468, 475, 474), (468, 469, 476, 475), (469, 470, 477, 476), (470, 471, 478, 477), (471, 472, 479, 478), (472, 473, 480, 479), (474, 475, 482, 481), (475, 476, 483, 482), (476, 477, 484, 483), (477, 478, 485, 484), (478, 479, 486, 485), (479, 480, 487, 486), (481, 482, 489, 488), (482, 483, 490, 489), (483, 484, 491, 490), (484, 485, 492, 491), (485, 486, 493, 492), (486, 487, 494, 493), (4, 81, 446, 88), (81, 80, 447, 446), (80, 79, 448, 447), (79, 78, 449, 448), (78, 77, 450, 449), (77, 76, 451, 450), (76, 75, 452, 451), (75, 11, 124, 452), (452, 124, 125, 459), (459, 125, 126, 466), (466, 126, 127, 473), (473, 127, 128, 480), (480, 128, 129, 487), (487, 129, 130, 494), (494, 130, 8, 102), (493, 494, 102, 101), (492, 493, 101, 100), (491, 492, 100, 99), (490, 491, 99, 98), (489, 490, 98, 97), (488, 489, 97, 96), (82, 488, 96, 0), (83, 481, 488, 82), (84, 474, 481, 83), (85, 467, 474, 84), (86, 460, 467, 85), (87, 453, 460, 86), (88, 446, 453, 87), (495, 496, 503, 502), (496, 497, 504, 503), (497, 498, 505, 504), (498, 499, 506, 505), (499, 500, 507, 506), (500, 501, 508, 507), (502, 503, 510, 509), (503, 504, 511, 510), (504, 505, 512, 511), (505, 506, 513, 512), (506, 507, 514, 513), (507, 508, 515, 514), (509, 510, 517, 516), (510, 511, 518, 517), (511, 512, 519, 518), (512, 513, 520, 519), (513, 514, 521, 520), (514, 515, 522, 521), (516, 517, 524, 523), (517, 518, 525, 524), (518, 519, 526, 525), (519, 520, 527, 526), (520, 521, 528, 527), (521, 522, 529, 528), (523, 524, 531, 530), (524, 525, 532, 531), (525, 526, 533, 532), (526, 527, 534, 533), (527, 528, 535, 534), (528, 529, 536, 535), (530, 531, 538, 537), (531, 532, 539, 538), (532, 533, 540, 539), (533, 534, 541, 540), (534, 535, 542, 541), (535, 536, 543, 542), (6, 60, 495, 67), (60, 59, 496, 495), (59, 58, 497, 496), (58, 57, 498, 497), (57, 56, 499, 498), (56, 55, 500, 499), (55, 54, 501, 500), (54, 10, 131, 501), (501, 131, 132, 508), (508, 132, 133, 515), (515, 133, 134, 522), (522, 134, 135, 529), (529, 135, 136, 536), (536, 136, 137, 543), (543, 137, 11, 75), (542, 543, 75, 76), (541, 542, 76, 77), (540, 541, 77, 78), (539, 540, 78, 79), (538, 539, 79, 80), (537, 538, 80, 81), (61, 537, 81, 4), (62, 530, 537, 61), (63, 523, 530, 62), (64, 516, 523, 63), (65, 509, 516, 64), (66, 502, 509, 65), (67, 495, 502, 66), (544, 545, 552, 551), (545, 546, 553, 552), (546, 547, 554, 553), (547, 548, 555, 554), (548, 549, 556, 555), (549, 550, 557, 556), (551, 552, 559, 558), (552, 553, 560, 559), (553, 554, 561, 560), (554, 555, 562, 561), (555, 556, 563, 562), (556, 557, 564, 563), (558, 559, 566, 565), (559, 560, 567, 566), (560, 561, 568, 567), (561, 562, 569, 568), (562, 563, 570, 569), (563, 564, 571, 570), (565, 566, 573, 572), (566, 567, 574, 573), (567, 568, 575, 574), (568, 569, 576, 575), (569, 570, 577, 576), (570, 571, 578, 577), (572, 573, 580, 579), (573, 574, 581, 580), (574, 575, 582, 581), (575, 576, 583, 582), (576, 577, 584, 583), (577, 578, 585, 584), (579, 580, 587, 586), (580, 581, 588, 587), (581, 582, 589, 588), (582, 583, 590, 589), (583, 584, 591, 590), (584, 585, 592, 591), (2, 39, 544, 46), (39, 38, 545, 544), (38, 37, 546, 545), (37, 36, 547, 546), (36, 35, 548, 547), (35, 34, 549, 548), (34, 33, 550, 549), (33, 9, 138, 550), (550, 138, 139, 557), (557, 139, 140, 564), (564, 140, 141, 571), (571, 141, 142, 578), (578, 142, 143, 585), (585, 143, 144, 592), (592, 144, 10, 54), (591, 592, 54, 55), (590, 591, 55, 56), (589, 590, 56, 57), (588, 589, 57, 58), (587, 588, 58, 59), (586, 587, 59, 60), (40, 586, 60, 6), (41, 579, 586, 40), (42, 572, 579, 41), (43, 565, 572, 42), (44, 558, 565, 43), (45, 551, 558, 44), (46, 544, 551, 45), (593, 594, 601, 600), (594, 595, 602, 601), (595, 596, 603, 602), (596, 597, 604, 603), (597, 598, 605, 604), (598, 599, 606, 605), (600, 601, 608, 607), (601, 602, 609, 608), (602, 603, 610, 609), (603, 604, 611, 610), (604, 605, 612, 611), (605, 606, 613, 612), (607, 608, 615, 614), (608, 609, 616, 615), (609, 610, 617, 616), (610, 611, 618, 617), (611, 612, 619, 618), (612, 613, 620, 619), (614, 615, 622, 621), (615, 616, 623, 622), (616, 617, 624, 623), (617, 618, 625, 624), (618, 619, 626, 625), (619, 620, 627, 626), (621, 622, 629, 628), (622, 623, 630, 629), (623, 624, 631, 630), (624, 625, 632, 631), (625, 626, 633, 632), (626, 627, 634, 633), (628, 629, 636, 635), (629, 630, 637, 636), (630, 631, 638, 637), (631, 632, 639, 638), (632, 633, 640, 639), (633, 634, 641, 640), (0, 96, 593, 18), (96, 97, 594, 593), (97, 98, 595, 594), (98, 99, 596, 595), (99, 100, 597, 596), (100, 101, 598, 597), (101, 102, 599, 598), (102, 8, 145, 599), (599, 145, 146, 606), (606, 146, 147, 613), (613, 147, 148, 620), (620, 148, 149, 627), (627, 149, 150, 634), (634, 150, 151, 641), (641, 151, 9, 33), (640, 641, 33, 34), (639, 640, 34, 35), (638, 639, 35, 36), (637, 638, 36, 37), (636, 637, 37, 38), (635, 636, 38, 39), (12, 635, 39, 2), (13, 628, 635, 12), (14, 621, 628, 13), (15, 614, 621, 14), (16, 607, 614, 15), (17, 600, 607, 16), (18, 593, 600, 17)])
_uv = me_cube.uv_layers.new(name='UVMap')
_uv.uv.foreach_set('vector', [0.5156, 0.03125, 0.5313, 0.03125, 0.5312, 0.0625, 0.5156, 0.0625, 0.5313, 0.03125, 0.5469, 0.03125, 0.5469, 0.0625, 0.5312, 0.0625, 0.5469, 0.03125, 0.5625, 0.03125, 0.5625, 0.0625, 0.5469, 0.0625, 0.5625, 0.03125, 0.5781, 0.03125, 0.5781, 0.0625, 0.5625, 0.0625, 0.5781, 0.03125, 0.5938, 0.03125, 0.5938, 0.0625, 0.5781, 0.0625, 0.5938, 0.03125, 0.6094, 0.03125, 0.6094, 0.0625, 0.5938, 0.0625, 0.5156, 0.0625, 0.5312, 0.0625, 0.5313, 0.09375, 0.5156, 0.09375, 0.5312, 0.0625, 0.5469, 0.0625, 0.5469, 0.09375, 0.5313, 0.09375, 0.5469, 0.0625, 0.5625, 0.0625, 0.5625, 0.09375, 0.5469, 0.09375, 0.5625, 0.0625, 0.5781, 0.0625, 0.5781, 0.09375, 0.5625, 0.09375, 0.5781, 0.0625, 0.5938, 0.0625, 0.5938, 0.09375, 0.5781, 0.09375, 0.5938, 0.0625, 0.6094, 0.0625, 0.6094, 0.09375, 0.5938, 0.09375, 0.5156, 0.09375, 0.5313, 0.09375, 0.5312, 0.125, 0.5156, 0.125, 0.5313, 0.09375, 0.5469, 0.09375, 0.5469, 0.125, 0.5312, 0.125, 0.5469, 0.09375, 0.5625, 0.09375, 0.5625, 0.125, 0.5469, 0.125, 0.5625, 0.09375, 0.5781, 0.09375, 0.5781, 0.125, 0.5625, 0.125, 0.5781, 0.09375, 0.5938, 0.09375, 0.5938, 0.125, 0.5781, 0.125, 0.5938, 0.09375, 0.6094, 0.09375, 0.6094, 0.125, 0.5938, 0.125, 0.5156, 0.125, 0.5312, 0.125, 0.5313, 0.1563, 0.5156, 0.1563, 0.5312, 0.125, 0.5469, 0.125, 0.5469, 0.1563, 0.5313, 0.1563, 0.5469, 0.125, 0.5625, 0.125, 0.5625, 0.1562, 0.5469, 0.1563, 0.5625, 0.125, 0.5781, 0.125, 0.5781, 0.1563, 0.5625, 0.1562, 0.5781, 0.125, 0.5938, 0.125, 0.5938, 0.1562, 0.5781, 0.1563, 0.5938, 0.125, 0.6094, 0.125, 0.6094, 0.1562, 0.5938, 0.1562, 0.5156, 0.1563, 0.5313, 0.1563, 0.5313, 0.1875, 0.5156, 0.1875, 0.5313, 0.1563, 0.5469, 0.1563, 0.5469, 0.1875, 0.5313, 0.1875, 0.5469, 0.1563, 0.5625, 0.1562, 0.5625, 0.1875, 0.5469, 0.1875, 0.5625, 0.1562, 0.5781, 0.1563, 0.5781, 0.1875, 0.5625, 0.1875, 0.5781, 0.1563, 0.5938, 0.1562, 0.5938, 0.1875, 0.5781, 0.1875, 0.5938, 0.1562, 0.6094, 0.1562, 0.6094, 0.1875, 0.5938, 0.1875, 0.5156, 0.1875, 0.5313, 0.1875, 0.5313, 0.2188, 0.5156, 0.2188, 0.5313, 0.1875, 0.5469, 0.1875, 0.5469, 0.2188, 0.5313, 0.2188, 0.5469, 0.1875, 0.5625, 0.1875, 0.5625, 0.2188, 0.5469, 0.2188, 0.5625, 0.1875, 0.5781, 0.1875, 0.5781, 0.2188, 0.5625, 0.2188, 0.5781, 0.1875, 0.5938, 0.1875, 0.5938, 0.2188, 0.5781, 0.2188, 0.5938, 0.1875, 0.6094, 0.1875, 0.6094, 0.2188, 0.5938, 0.2188, 0.5, 0.0, 0.5156, 0.0, 0.5156, 0.03125, 0.5, 0.03125, 0.5156, 0.0, 0.5313, 0.0, 0.5313, 0.03125, 0.5156, 0.03125, 0.5313, 0.0, 0.5469, 0.0, 0.5469, 0.03125, 0.5313, 0.03125, 0.5469, 0.0, 0.5625, 0.0, 0.5625, 0.03125, 0.5469, 0.03125, 0.5625, 0.0, 0.5781, 0.0, 0.5781, 0.03125, 0.5625, 0.03125, 0.5781, 0.0, 0.5938, 0.0, 0.5938, 0.03125, 0.5781, 0.03125, 0.5938, 0.0, 0.6094, 0.0, 0.6094, 0.03125, 0.5938, 0.03125, 0.6094, 0.0, 0.625, 0.0, 0.625, 0.03125, 0.6094, 0.03125, 0.6094, 0.03125, 0.625, 0.03125, 0.625, 0.0625, 0.6094, 0.0625, 0.6094, 0.0625, 0.625, 0.0625, 0.625, 0.09375, 0.6094, 0.09375, 0.6094, 0.09375, 0.625, 0.09375, 0.625, 0.125, 0.6094, 0.125, 0.6094, 0.125, 0.625, 0.125, 0.625, 0.1563, 0.6094, 0.1562, 0.6094, 0.1562, 0.625, 0.1563, 0.625, 0.1875, 0.6094, 0.1875, 0.6094, 0.1875, 0.625, 0.1875, 0.625, 0.2188, 0.6094, 0.2188, 0.6094, 0.2188, 0.625, 0.2188, 0.625, 0.25, 0.6094, 0.25, 0.5938, 0.2188, 0.6094, 0.2188, 0.6094, 0.25, 0.5938, 0.25, 0.5781, 0.2188, 0.5938, 0.2188, 0.5938, 0.25, 0.5781, 0.25, 0.5625, 0.2188, 0.5781, 0.2188, 0.5781, 0.25, 0.5625, 0.25, 0.5469, 0.2188, 0.5625, 0.2188, 0.5625, 0.25, 0.5469, 0.25, 0.5313, 0.2188, 0.5469, 0.2188, 0.5469, 0.25, 0.5312, 0.25, 0.5156, 0.2188, 0.5313, 0.2188, 0.5312, 0.25, 0.5156, 0.25, 0.5, 0.2188, 0.5156, 0.2188, 0.5156, 0.25, 0.5, 0.25, 0.5, 0.1875, 0.5156, 0.1875, 0.5156, 0.2188, 0.5, 0.2188, 0.5, 0.1563, 0.5156, 0.1563, 0.5156, 0.1875, 0.5, 0.1875, 0.5, 0.125, 0.5156, 0.125, 0.5156, 0.1563, 0.5, 0.1563, 0.5, 0.09375, 0.5156, 0.09375, 0.5156, 0.125, 0.5, 0.125, 0.5, 0.0625, 0.5156, 0.0625, 0.5156, 0.09375, 0.5, 0.09375, 0.5, 0.03125, 0.5156, 0.03125, 0.5156, 0.0625, 0.5, 0.0625, 0.5156, 0.2812, 0.5313, 0.2812, 0.5313, 0.3125, 0.5156, 0.3125, 0.5313, 0.2812, 0.5469, 0.2812, 0.5469, 0.3125, 0.5313, 0.3125, 0.5469, 0.2812, 0.5625, 0.2812, 0.5626, 0.3124, 0.5469, 0.3125, 0.5625, 0.2812, 0.5782, 0.2812, 0.5783, 0.3123, 0.5626, 0.3124, 0.5782, 0.2812, 0.5938, 0.2812, 0.5941, 0.3122, 0.5783, 0.3123, 0.5938, 0.2812, 0.6094, 0.2812, 0.6099, 0.312, 0.5941, 0.3122, 0.5156, 0.3125, 0.5313, 0.3125, 0.5313, 0.3437, 0.5156, 0.3437, 0.5313, 0.3125, 0.5469, 0.3125, 0.547, 0.3436, 0.5313, 0.3437, 0.5469, 0.3125, 0.5626, 0.3124, 0.5629, 0.3434, 0.547, 0.3436, 0.5626, 0.3124, 0.5783, 0.3123, 0.5788, 0.343, 0.5629, 0.3434, 0.5783, 0.3123, 0.5941, 0.3122, 0.5949, 0.3426, 0.5788, 0.343, 0.5941, 0.3122, 0.6099, 0.312, 0.611, 0.3421, 0.5949, 0.3426, 0.5156, 0.3437, 0.5313, 0.3437, 0.5314, 0.3749, 0.5156, 0.375, 0.5313, 0.3437, 0.547, 0.3436, 0.5472, 0.3746, 0.5314, 0.3749, 0.547, 0.3436, 0.5629, 0.3434, 0.5634, 0.3741, 0.5472, 0.3746, 0.5629, 0.3434, 0.5788, 0.343, 0.5798, 0.3733, 0.5634, 0.3741, 0.5788, 0.343, 0.5949, 0.3426, 0.5965, 0.3723, 0.5798, 0.3733, 0.5949, 0.3426, 0.611, 0.3421, 0.6133, 0.3711, 0.5965, 0.3723, 0.5156, 0.375, 0.5314, 0.3749, 0.5315, 0.406, 0.5157, 0.4062, 0.5314, 0.3749, 0.5472, 0.3746, 0.5476, 0.4056, 0.5315, 0.406, 0.5472, 0.3746, 0.5634, 0.3741, 0.5641, 0.4046, 0.5476, 0.4056, 0.5634, 0.3741, 0.5798, 0.3733, 0.5813, 0.4031, 0.5641, 0.4046, 0.5798, 0.3733, 0.5965, 0.3723, 0.5989, 0.4011, 0.5813, 0.4031, 0.5965, 0.3723, 0.6133, 0.3711, 0.617, 0.3987, 0.5989, 0.4011, 0.5157, 0.4062, 0.5315, 0.406, 0.5316, 0.4372, 0.5157, 0.4375, 0.5315, 0.406, 0.5476, 0.4056, 0.548, 0.4364, 0.5316, 0.4372, 0.5476, 0.4056, 0.5641, 0.4046, 0.5651, 0.435, 0.548, 0.4364, 0.5641, 0.4046, 0.5813, 0.4031, 0.5831, 0.4326, 0.5651, 0.435, 0.5813, 0.4031, 0.5989, 0.4011, 0.6021, 0.4293, 0.5831, 0.4326, 0.5989, 0.4011, 0.617, 0.3987, 0.6221, 0.4249, 0.6021, 0.4293, 0.5157, 0.4375, 0.5316, 0.4372, 0.5317, 0.4684, 0.5157, 0.4687, 0.5316, 0.4372, 0.548, 0.4364, 0.5483, 0.4674, 0.5317, 0.4684, 0.548, 0.4364, 0.5651, 0.435, 0.5659, 0.4656, 0.5483, 0.4674, 0.5651, 0.435, 0.5831, 0.4326, 0.5847, 0.4625, 0.5659, 0.4656, 0.5831, 0.4326, 0.6021, 0.4293, 0.6054, 0.4576, 0.5847, 0.4625, 0.6021, 0.4293, 0.6221, 0.4249, 0.6282, 0.4503, 0.6054, 0.4576, 0.5, 0.25, 0.5156, 0.25, 0.5156, 0.2812, 0.5, 0.2813, 0.5156, 0.25, 0.5312, 0.25, 0.5313, 0.2812, 0.5156, 0.2812, 0.5312, 0.25, 0.5469, 0.25, 0.5469, 0.2812, 0.5313, 0.2812, 0.5469, 0.25, 0.5625, 0.25, 0.5625, 0.2812, 0.5469, 0.2812, 0.5625, 0.25, 0.5781, 0.25, 0.5782, 0.2812, 0.5625, 0.2812, 0.5781, 0.25, 0.5938, 0.25, 0.5938, 0.2812, 0.5782, 0.2812, 0.5938, 0.25, 0.6094, 0.25, 0.6094, 0.2812, 0.5938, 0.2812, 0.6094, 0.25, 0.625, 0.25, 0.6251, 0.2812, 0.6094, 0.2812, 0.6094, 0.2812, 0.6251, 0.2812, 0.6257, 0.3118, 0.6099, 0.312, 0.6099, 0.312, 0.6257, 0.3118, 0.6272, 0.3416, 0.611, 0.3421, 0.611, 0.3421, 0.6272, 0.3416, 0.6302, 0.3698, 0.6133, 0.3711, 0.6133, 0.3711, 0.6302, 0.3698, 0.6352, 0.3961, 0.617, 0.3987, 0.617, 0.3987, 0.6352, 0.3961, 0.6426, 0.4199, 0.6221, 0.4249, 0.6221, 0.4249, 0.6426, 0.4199, 0.6529, 0.4408, 0.6282, 0.4503, 0.6282, 0.4503, 0.6529, 0.4408, 0.6667, 0.4583, 0.6326, 0.4784, 0.6054, 0.4576, 0.6282, 0.4503, 0.6326, 0.4784, 0.6075, 0.4875, 0.5847, 0.4625, 0.6054, 0.4576, 0.6075, 0.4875, 0.5858, 0.4931, 0.5659, 0.4656, 0.5847, 0.4625, 0.5858, 0.4931, 0.5664, 0.4965, 0.5483, 0.4674, 0.5659, 0.4656, 0.5664, 0.4965, 0.5485, 0.4985, 0.5317, 0.4684, 0.5483, 0.4674, 0.5485, 0.4985, 0.5317, 0.4996, 0.5157, 0.4687, 0.5317, 0.4684, 0.5317, 0.4996, 0.5157, 0.4999, 0.5, 0.4688, 0.5157, 0.4687, 0.5157, 0.4999, 0.5, 0.5, 0.5, 0.4375, 0.5157, 0.4375, 0.5157, 0.4687, 0.5, 0.4688, 0.5, 0.4063, 0.5157, 0.4062, 0.5157, 0.4375, 0.5, 0.4375, 0.5, 0.375, 0.5156, 0.375, 0.5157, 0.4062, 0.5, 0.4063, 0.5, 0.3438, 0.5156, 0.3437, 0.5156, 0.375, 0.5, 0.375, 0.5, 0.3125, 0.5156, 0.3125, 0.5156, 0.3437, 0.5, 0.3438, 0.5, 0.2813, 0.5156, 0.2812, 0.5156, 0.3125, 0.5, 0.3125, 0.5157, 0.5312, 0.5318, 0.5309, 0.5317, 0.5622, 0.5157, 0.5625, 0.5318, 0.5309, 0.5486, 0.5299, 0.5485, 0.5615, 0.5317, 0.5622, 0.5486, 0.5299, 0.5665, 0.5281, 0.5664, 0.5601, 0.5485, 0.5615, 0.5665, 0.5281, 0.586, 0.525, 0.5856, 0.5579, 0.5664, 0.5601, 0.586, 0.525, 0.6076, 0.5204, 0.6065, 0.555, 0.5856, 0.5579, 0.6076, 0.5204, 0.6316, 0.5142, 0.6289, 0.552, 0.6065, 0.555, 0.5157, 0.5625, 0.5317, 0.5622, 0.5317, 0.5936, 0.5157, 0.5937, 0.5317, 0.5622, 0.5485, 0.5615, 0.5484, 0.5932, 0.5317, 0.5936, 0.5485, 0.5615, 0.5664, 0.5601, 0.5661, 0.5925, 0.5484, 0.5932, 0.5664, 0.5601, 0.5856, 0.5579, 0.5851, 0.5913, 0.5661, 0.5925, 0.5856, 0.5579, 0.6065, 0.555, 0.6054, 0.59, 0.5851, 0.5913, 0.6065, 0.555, 0.6289, 0.552, 0.6271, 0.5889, 0.6054, 0.59, 0.5157, 0.5937, 0.5317, 0.5936, 0.5317, 0.625, 0.5157, 0.625, 0.5317, 0.5936, 0.5484, 0.5932, 0.5483, 0.625, 0.5317, 0.625, 0.5484, 0.5932, 0.5661, 0.5925, 0.566, 0.625, 0.5483, 0.625, 0.5661, 0.5925, 0.5851, 0.5913, 0.5849, 0.625, 0.566, 0.625, 0.5851, 0.5913, 0.6054, 0.59, 0.605, 0.625, 0.5849, 0.625, 0.6054, 0.59, 0.6271, 0.5889, 0.6265, 0.625, 0.605, 0.625, 0.5157, 0.625, 0.5317, 0.625, 0.5317, 0.6564, 0.5157, 0.6563, 0.5317, 0.625, 0.5483, 0.625, 0.5484, 0.6568, 0.5317, 0.6564, 0.5483, 0.625, 0.566, 0.625, 0.5661, 0.6575, 0.5484, 0.6568, 0.566, 0.625, 0.5849, 0.625, 0.5851, 0.6587, 0.5661, 0.6575, 0.5849, 0.625, 0.605, 0.625, 0.6054, 0.66, 0.5851, 0.6587, 0.605, 0.625, 0.6265, 0.625, 0.6271, 0.6611, 0.6054, 0.66, 0.5157, 0.6563, 0.5317, 0.6564, 0.5317, 0.6878, 0.5157, 0.6875, 0.5317, 0.6564, 0.5484, 0.6568, 0.5485, 0.6885, 0.5317, 0.6878, 0.5484, 0.6568, 0.5661, 0.6575, 0.5664, 0.6899, 0.5485, 0.6885, 0.5661, 0.6575, 0.5851, 0.6587, 0.5856, 0.6921, 0.5664, 0.6899, 0.5851, 0.6587, 0.6054, 0.66, 0.6065, 0.695, 0.5856, 0.6921, 0.6054, 0.66, 0.6271, 0.6611, 0.6289, 0.698, 0.6065, 0.695, 0.5157, 0.6875, 0.5317, 0.6878, 0.5318, 0.7191, 0.5157, 0.7188, 0.5317, 0.6878, 0.5485, 0.6885, 0.5486, 0.7201, 0.5318, 0.7191, 0.5485, 0.6885, 0.5664, 0.6899, 0.5665, 0.7219, 0.5486, 0.7201, 0.5664, 0.6899, 0.5856, 0.6921, 0.586, 0.725, 0.5665, 0.7219, 0.5856, 0.6921, 0.6065, 0.695, 0.6076, 0.7296, 0.586, 0.725, 0.6065, 0.695, 0.6289, 0.698, 0.6316, 0.7358, 0.6076, 0.7296, 0.5, 0.5, 0.5157, 0.4999, 0.5157, 0.5312, 0.5, 0.5312, 0.5157, 0.4999, 0.5317, 0.4996, 0.5318, 0.5309, 0.5157, 0.5312, 0.5317, 0.4996, 0.5485, 0.4985, 0.5486, 0.5299, 0.5318, 0.5309, 0.5485, 0.4985, 0.5664, 0.4965, 0.5665, 0.5281, 0.5486, 0.5299, 0.5664, 0.4965, 0.5858, 0.4931, 0.586, 0.525, 0.5665, 0.5281, 0.5858, 0.4931, 0.6075, 0.4875, 0.6076, 0.5204, 0.586, 0.525, 0.6075, 0.4875, 0.6326, 0.4784, 0.6316, 0.5142, 0.6076, 0.5204, 0.6326, 0.4784, 0.6667, 0.4583, 0.6566, 0.5097, 0.6316, 0.5142, 0.6316, 0.5142, 0.6566, 0.5097, 0.6523, 0.5505, 0.6289, 0.552, 0.6289, 0.552, 0.6523, 0.5505, 0.65, 0.5883, 0.6271, 0.5889, 0.6271, 0.5889, 0.65, 0.5883, 0.6493, 0.625, 0.6265, 0.625, 0.6265, 0.625, 0.6493, 0.625, 0.65, 0.6617, 0.6271, 0.6611, 0.6271, 0.6611, 0.65, 0.6617, 0.6523, 0.6995, 0.6289, 0.698, 0.6289, 0.698, 0.6523, 0.6995, 0.6566, 0.7403, 0.6316, 0.7358, 0.6316, 0.7358, 0.6566, 0.7403, 0.6667, 0.7917, 0.6326, 0.7716, 0.6076, 0.7296, 0.6316, 0.7358, 0.6326, 0.7716, 0.6075, 0.7625, 0.586, 0.725, 0.6076, 0.7296, 0.6075, 0.7625, 0.5858, 0.7569, 0.5665, 0.7219, 0.586, 0.725, 0.5858, 0.7569, 0.5664, 0.7535, 0.5486, 0.7201, 0.5665, 0.7219, 0.5664, 0.7535, 0.5485, 0.7515, 0.5318, 0.7191, 0.5486, 0.7201, 0.5485, 0.7515, 0.5317, 0.7504, 0.5157, 0.7188, 0.5318, 0.7191, 0.5317, 0.7504, 0.5157, 0.7501, 0.5, 0.7188, 0.5157, 0.7188, 0.5157, 0.7501, 0.5, 0.75, 0.5, 0.6875, 0.5157, 0.6875, 0.5157, 0.7188, 0.5, 0.7188, 0.5, 0.6563, 0.5157, 0.6563, 0.5157, 0.6875, 0.5, 0.6875, 0.5, 0.625, 0.5157, 0.625, 0.5157, 0.6563, 0.5, 0.6563, 0.5, 0.5938, 0.5157, 0.5937, 0.5157, 0.625, 0.5, 0.625, 0.5, 0.5625, 0.5157, 0.5625, 0.5157, 0.5937, 0.5, 0.5938, 0.5, 0.5312, 0.5157, 0.5312, 0.5157, 0.5625, 0.5, 0.5625, 0.5157, 0.7813, 0.5317, 0.7816, 0.5316, 0.8128, 0.5157, 0.8125, 0.5317, 0.7816, 0.5483, 0.7826, 0.548, 0.8136, 0.5316, 0.8128, 0.5483, 0.7826, 0.5659, 0.7844, 0.5651, 0.815, 0.548, 0.8136, 0.5659, 0.7844, 0.5847, 0.7875, 0.5831, 0.8174, 0.5651, 0.815, 0.5847, 0.7875, 0.6054, 0.7924, 0.6021, 0.8207, 0.5831, 0.8174, 0.6054, 0.7924, 0.6282, 0.7997, 0.6221, 0.8251, 0.6021, 0.8207, 0.5157, 0.8125, 0.5316, 0.8128, 0.5315, 0.844, 0.5157, 0.8438, 0.5316, 0.8128, 0.548, 0.8136, 0.5476, 0.8444, 0.5315, 0.844, 0.548, 0.8136, 0.5651, 0.815, 0.5641, 0.8454, 0.5476, 0.8444, 0.5651, 0.815, 0.5831, 0.8174, 0.5813, 0.8469, 0.5641, 0.8454, 0.5831, 0.8174, 0.6021, 0.8207, 0.5989, 0.8489, 0.5813, 0.8469, 0.6021, 0.8207, 0.6221, 0.8251, 0.617, 0.8513, 0.5989, 0.8489, 0.5157, 0.8438, 0.5315, 0.844, 0.5314, 0.8751, 0.5156, 0.875, 0.5315, 0.844, 0.5476, 0.8444, 0.5472, 0.8754, 0.5314, 0.8751, 0.5476, 0.8444, 0.5641, 0.8454, 0.5634, 0.8759, 0.5472, 0.8754, 0.5641, 0.8454, 0.5813, 0.8469, 0.5798, 0.8767, 0.5634, 0.8759, 0.5813, 0.8469, 0.5989, 0.8489, 0.5965, 0.8777, 0.5798, 0.8767, 0.5989, 0.8489, 0.617, 0.8513, 0.6133, 0.8789, 0.5965, 0.8777, 0.5156, 0.875, 0.5314, 0.8751, 0.5313, 0.9063, 0.5156, 0.9063, 0.5314, 0.8751, 0.5472, 0.8754, 0.547, 0.9064, 0.5313, 0.9063, 0.5472, 0.8754, 0.5634, 0.8759, 0.5629, 0.9066, 0.547, 0.9064, 0.5634, 0.8759, 0.5798, 0.8767, 0.5788, 0.907, 0.5629, 0.9066, 0.5798, 0.8767, 0.5965, 0.8777, 0.5949, 0.9074, 0.5788, 0.907, 0.5965, 0.8777, 0.6133, 0.8789, 0.611, 0.9079, 0.5949, 0.9074, 0.5156, 0.9063, 0.5313, 0.9063, 0.5313, 0.9375, 0.5156, 0.9375, 0.5313, 0.9063, 0.547, 0.9064, 0.5469, 0.9375, 0.5313, 0.9375, 0.547, 0.9064, 0.5629, 0.9066, 0.5626, 0.9376, 0.5469, 0.9375, 0.5629, 0.9066, 0.5788, 0.907, 0.5783, 0.9377, 0.5626, 0.9376, 0.5788, 0.907, 0.5949, 0.9074, 0.5941, 0.9378, 0.5783, 0.9377, 0.5949, 0.9074, 0.611, 0.9079, 0.6099, 0.938, 0.5941, 0.9378, 0.5156, 0.9375, 0.5313, 0.9375, 0.5313, 0.9688, 0.5156, 0.9688, 0.5313, 0.9375, 0.5469, 0.9375, 0.5469, 0.9688, 0.5313, 0.9688, 0.5469, 0.9375, 0.5626, 0.9376, 0.5625, 0.9688, 0.5469, 0.9688, 0.5626, 0.9376, 0.5783, 0.9377, 0.5782, 0.9688, 0.5625, 0.9688, 0.5783, 0.9377, 0.5941, 0.9378, 0.5938, 0.9688, 0.5782, 0.9688, 0.5941, 0.9378, 0.6099, 0.938, 0.6094, 0.9688, 0.5938, 0.9688, 0.5, 0.75, 0.5157, 0.7501, 0.5157, 0.7813, 0.5, 0.7812, 0.5157, 0.7501, 0.5317, 0.7504, 0.5317, 0.7816, 0.5157, 0.7813, 0.5317, 0.7504, 0.5485, 0.7515, 0.5483, 0.7826, 0.5317, 0.7816, 0.5485, 0.7515, 0.5664, 0.7535, 0.5659, 0.7844, 0.5483, 0.7826, 0.5664, 0.7535, 0.5858, 0.7569, 0.5847, 0.7875, 0.5659, 0.7844, 0.5858, 0.7569, 0.6075, 0.7625, 0.6054, 0.7924, 0.5847, 0.7875, 0.6075, 0.7625, 0.6326, 0.7716, 0.6282, 0.7997, 0.6054, 0.7924, 0.6326, 0.7716, 0.6667, 0.7917, 0.6529, 0.8092, 0.6282, 0.7997, 0.6282, 0.7997, 0.6529, 0.8092, 0.6426, 0.8301, 0.6221, 0.8251, 0.6221, 0.8251, 0.6426, 0.8301, 0.6352, 0.8539, 0.617, 0.8513, 0.617, 0.8513, 0.6352, 0.8539, 0.6302, 0.8802, 0.6133, 0.8789, 0.6133, 0.8789, 0.6302, 0.8802, 0.6272, 0.9084, 0.611, 0.9079, 0.611, 0.9079, 0.6272, 0.9084, 0.6257, 0.9382, 0.6099, 0.938, 0.6099, 0.938, 0.6257, 0.9382, 0.6251, 0.9688, 0.6094, 0.9688, 0.6094, 0.9688, 0.6251, 0.9688, 0.625, 1.0, 0.6094, 1.0, 0.5938, 0.9688, 0.6094, 0.9688, 0.6094, 1.0, 0.5938, 1.0, 0.5782, 0.9688, 0.5938, 0.9688, 0.5938, 1.0, 0.5781, 1.0, 0.5625, 0.9688, 0.5782, 0.9688, 0.5781, 1.0, 0.5625, 1.0, 0.5469, 0.9688, 0.5625, 0.9688, 0.5625, 1.0, 0.5469, 1.0, 0.5313, 0.9688, 0.5469, 0.9688, 0.5469, 1.0, 0.5313, 1.0, 0.5156, 0.9688, 0.5313, 0.9688, 0.5313, 1.0, 0.5156, 1.0, 0.5, 0.9688, 0.5156, 0.9688, 0.5156, 1.0, 0.5, 1.0, 0.5, 0.9375, 0.5156, 0.9375, 0.5156, 0.9688, 0.5, 0.9688, 0.5, 0.9063, 0.5156, 0.9063, 0.5156, 0.9375, 0.5, 0.9375, 0.5, 0.875, 0.5156, 0.875, 0.5156, 0.9063, 0.5, 0.9063, 0.5, 0.8438, 0.5157, 0.8438, 0.5156, 0.875, 0.5, 0.875, 0.5, 0.8125, 0.5157, 0.8125, 0.5157, 0.8438, 0.5, 0.8438, 0.5, 0.7812, 0.5157, 0.7813, 0.5157, 0.8125, 0.5, 0.8125, 0.1562, 0.5312, 0.1869, 0.5308, 0.187, 0.5622, 0.1562, 0.5625, 0.1869, 0.5308, 0.2168, 0.5296, 0.2171, 0.5614, 0.187, 0.5622, 0.2168, 0.5296, 0.2454, 0.5273, 0.246, 0.5599, 0.2171, 0.5614, 0.2454, 0.5273, 0.2724, 0.5237, 0.2735, 0.5575, 0.246, 0.5599, 0.2724, 0.5237, 0.2974, 0.5187, 0.2994, 0.5546, 0.2735, 0.5575, 0.2974, 0.5187, 0.3205, 0.5128, 0.324, 0.5517, 0.2994, 0.5546, 0.1562, 0.5625, 0.187, 0.5622, 0.187, 0.5936, 0.1562, 0.5937, 0.187, 0.5622, 0.2171, 0.5614, 0.2172, 0.5932, 0.187, 0.5936, 0.2171, 0.5614, 0.246, 0.5599, 0.2464, 0.5924, 0.2172, 0.5932, 0.246, 0.5599, 0.2735, 0.5575, 0.2742, 0.5913, 0.2464, 0.5924, 0.2735, 0.5575, 0.2994, 0.5546, 0.3008, 0.59, 0.2742, 0.5913, 0.2994, 0.5546, 0.324, 0.5517, 0.326, 0.5888, 0.3008, 0.59, 0.1562, 0.5937, 0.187, 0.5936, 0.1871, 0.625, 0.1562, 0.625, 0.187, 0.5936, 0.2172, 0.5932, 0.2173, 0.625, 0.1871, 0.625, 0.2172, 0.5932, 0.2464, 0.5924, 0.2465, 0.625, 0.2173, 0.625, 0.2464, 0.5924, 0.2742, 0.5913, 0.2745, 0.625, 0.2465, 0.625, 0.2742, 0.5913, 0.3008, 0.59, 0.3012, 0.625, 0.2745, 0.625, 0.3008, 0.59, 0.326, 0.5888, 0.3266, 0.625, 0.3012, 0.625, 0.1562, 0.625, 0.1871, 0.625, 0.187, 0.6564, 0.1562, 0.6563, 0.1871, 0.625, 0.2173, 0.625, 0.2172, 0.6568, 0.187, 0.6564, 0.2173, 0.625, 0.2465, 0.625, 0.2464, 0.6576, 0.2172, 0.6568, 0.2465, 0.625, 0.2745, 0.625, 0.2742, 0.6587, 0.2464, 0.6576, 0.2745, 0.625, 0.3012, 0.625, 0.3008, 0.66, 0.2742, 0.6587, 0.3012, 0.625, 0.3266, 0.625, 0.326, 0.6612, 0.3008, 0.66, 0.1562, 0.6563, 0.187, 0.6564, 0.187, 0.6878, 0.1562, 0.6875, 0.187, 0.6564, 0.2172, 0.6568, 0.2171, 0.6886, 0.187, 0.6878, 0.2172, 0.6568, 0.2464, 0.6576, 0.246, 0.6901, 0.2171, 0.6886, 0.2464, 0.6576, 0.2742, 0.6587, 0.2735, 0.6925, 0.246, 0.6901, 0.2742, 0.6587, 0.3008, 0.66, 0.2994, 0.6954, 0.2735, 0.6925, 0.3008, 0.66, 0.326, 0.6612, 0.324, 0.6983, 0.2994, 0.6954, 0.1562, 0.6875, 0.187, 0.6878, 0.1869, 0.7192, 0.1562, 0.7188, 0.187, 0.6878, 0.2171, 0.6886, 0.2168, 0.7204, 0.1869, 0.7192, 0.2171, 0.6886, 0.246, 0.6901, 0.2454, 0.7227, 0.2168, 0.7204, 0.246, 0.6901, 0.2735, 0.6925, 0.2724, 0.7263, 0.2454, 0.7227, 0.2735, 0.6925, 0.2994, 0.6954, 0.2974, 0.7313, 0.2724, 0.7263, 0.2994, 0.6954, 0.324, 0.6983, 0.3205, 0.7372, 0.2974, 0.7313, 0.125, 0.5, 0.1562, 0.4999, 0.1562, 0.5312, 0.125, 0.5313, 0.1562, 0.4999, 0.1868, 0.4993, 0.1869, 0.5308, 0.1562, 0.5312, 0.1868, 0.4993, 0.2166, 0.4978, 0.2168, 0.5296, 0.1869, 0.5308, 0.2166, 0.4978, 0.2448, 0.4948, 0.2454, 0.5273, 0.2168, 0.5296, 0.2448, 0.4948, 0.2711, 0.4898, 0.2724, 0.5237, 0.2454, 0.5273, 0.2711, 0.4898, 0.2949, 0.4824, 0.2974, 0.5187, 0.2724, 0.5237, 0.2949, 0.4824, 0.3158, 0.4721, 0.3205, 0.5128, 0.2974, 0.5187, 0.3158, 0.4721, 0.3333, 0.4583, 0.3434, 0.5097, 0.3205, 0.5128, 0.3205, 0.5128, 0.3434, 0.5097, 0.3477, 0.5505, 0.324, 0.5517, 0.324, 0.5517, 0.3477, 0.5505, 0.35, 0.5883, 0.326, 0.5888, 0.326, 0.5888, 0.35, 0.5883, 0.3507, 0.625, 0.3266, 0.625, 0.3266, 0.625, 0.3507, 0.625, 0.35, 0.6617, 0.326, 0.6612, 0.326, 0.6612, 0.35, 0.6617, 0.3477, 0.6995, 0.324, 0.6983, 0.324, 0.6983, 0.3477, 0.6995, 0.3434, 0.7403, 0.3205, 0.7372, 0.3205, 0.7372, 0.3434, 0.7403, 0.3333, 0.7917, 0.3158, 0.7779, 0.2974, 0.7313, 0.3205, 0.7372, 0.3158, 0.7779, 0.2949, 0.7676, 0.2724, 0.7263, 0.2974, 0.7313, 0.2949, 0.7676, 0.2711, 0.7602, 0.2454, 0.7227, 0.2724, 0.7263, 0.2711, 0.7602, 0.2448, 0.7552, 0.2168, 0.7204, 0.2454, 0.7227, 0.2448, 0.7552, 0.2166, 0.7522, 0.1869, 0.7192, 0.2168, 0.7204, 0.2166, 0.7522, 0.1868, 0.7507, 0.1562, 0.7188, 0.1869, 0.7192, 0.1868, 0.7507, 0.1562, 0.7501, 0.125, 0.7188, 0.1562, 0.7188, 0.1562, 0.7501, 0.125, 0.75, 0.125, 0.6875, 0.1562, 0.6875, 0.1562, 0.7188, 0.125, 0.7188, 0.125, 0.6563, 0.1562, 0.6563, 0.1562, 0.6875, 0.125, 0.6875, 0.125, 0.625, 0.1562, 0.625, 0.1562, 0.6563, 0.125, 0.6563, 0.125, 0.5938, 0.1562, 0.5937, 0.1562, 0.625, 0.125, 0.625, 0.125, 0.5625, 0.1562, 0.5625, 0.1562, 0.5937, 0.125, 0.5938, 0.125, 0.5313, 0.1562, 0.5312, 0.1562, 0.5625, 0.125, 0.5625, 0.6795, 0.5128, 0.7026, 0.5187, 0.7006, 0.5546, 0.676, 0.5517, 0.7026, 0.5187, 0.7276, 0.5237, 0.7265, 0.5575, 0.7006, 0.5546, 0.7276, 0.5237, 0.7546, 0.5273, 0.754, 0.5599, 0.7265, 0.5575, 0.7546, 0.5273, 0.7832, 0.5296, 0.7829, 0.5614, 0.754, 0.5599, 0.7832, 0.5296, 0.8131, 0.5308, 0.813, 0.5622, 0.7829, 0.5614, 0.8131, 0.5308, 0.8438, 0.5312, 0.8438, 0.5625, 0.813, 0.5622, 0.676, 0.5517, 0.7006, 0.5546, 0.6992, 0.59, 0.674, 0.5888, 0.7006, 0.5546, 0.7265, 0.5575, 0.7258, 0.5913, 0.6992, 0.59, 0.7265, 0.5575, 0.754, 0.5599, 0.7536, 0.5924, 0.7258, 0.5913, 0.754, 0.5599, 0.7829, 0.5614, 0.7828, 0.5932, 0.7536, 0.5924, 0.7829, 0.5614, 0.813, 0.5622, 0.813, 0.5936, 0.7828, 0.5932, 0.813, 0.5622, 0.8438, 0.5625, 0.8438, 0.5937, 0.813, 0.5936, 0.674, 0.5888, 0.6992, 0.59, 0.6988, 0.625, 0.6734, 0.625, 0.6992, 0.59, 0.7258, 0.5913, 0.7255, 0.625, 0.6988, 0.625, 0.7258, 0.5913, 0.7536, 0.5924, 0.7535, 0.625, 0.7255, 0.625, 0.7536, 0.5924, 0.7828, 0.5932, 0.7827, 0.625, 0.7535, 0.625, 0.7828, 0.5932, 0.813, 0.5936, 0.8129, 0.625, 0.7827, 0.625, 0.813, 0.5936, 0.8438, 0.5937, 0.8438, 0.625, 0.8129, 0.625, 0.6734, 0.625, 0.6988, 0.625, 0.6992, 0.66, 0.674, 0.6612, 0.6988, 0.625, 0.7255, 0.625, 0.7258, 0.6587, 0.6992, 0.66, 0.7255, 0.625, 0.7535, 0.625, 0.7536, 0.6576, 0.7258, 0.6587, 0.7535, 0.625, 0.7827, 0.625, 0.7828, 0.6568, 0.7536, 0.6576, 0.7827, 0.625, 0.8129, 0.625, 0.813, 0.6564, 0.7828, 0.6568, 0.8129, 0.625, 0.8438, 0.625, 0.8438, 0.6563, 0.813, 0.6564, 0.674, 0.6612, 0.6992, 0.66, 0.7006, 0.6954, 0.676, 0.6983, 0.6992, 0.66, 0.7258, 0.6587, 0.7265, 0.6925, 0.7006, 0.6954, 0.7258, 0.6587, 0.7536, 0.6576, 0.754, 0.6901, 0.7265, 0.6925, 0.7536, 0.6576, 0.7828, 0.6568, 0.7829, 0.6886, 0.754, 0.6901, 0.7828, 0.6568, 0.813, 0.6564, 0.813, 0.6878, 0.7829, 0.6886, 0.813, 0.6564, 0.8438, 0.6563, 0.8438, 0.6875, 0.813, 0.6878, 0.676, 0.6983, 0.7006, 0.6954, 0.7026, 0.7313, 0.6795, 0.7372, 0.7006, 0.6954, 0.7265, 0.6925, 0.7276, 0.7263, 0.7026, 0.7313, 0.7265, 0.6925, 0.754, 0.6901, 0.7546, 0.7227, 0.7276, 0.7263, 0.754, 0.6901, 0.7829, 0.6886, 0.7832, 0.7204, 0.7546, 0.7227, 0.7829, 0.6886, 0.813, 0.6878, 0.8131, 0.7192, 0.7832, 0.7204, 0.813, 0.6878, 0.8438, 0.6875, 0.8438, 0.7188, 0.8131, 0.7192, 0.6667, 0.4583, 0.6842, 0.4721, 0.6795, 0.5128, 0.6566, 0.5097, 0.6842, 0.4721, 0.7051, 0.4824, 0.7026, 0.5187, 0.6795, 0.5128, 0.7051, 0.4824, 0.7289, 0.4898, 0.7276, 0.5237, 0.7026, 0.5187, 0.7289, 0.4898, 0.7552, 0.4948, 0.7546, 0.5273, 0.7276, 0.5237, 0.7552, 0.4948, 0.7834, 0.4978, 0.7832, 0.5296, 0.7546, 0.5273, 0.7834, 0.4978, 0.8132, 0.4993, 0.8131, 0.5308, 0.7832, 0.5296, 0.8132, 0.4993, 0.8438, 0.4999, 0.8438, 0.5312, 0.8131, 0.5308, 0.8438, 0.4999, 0.875, 0.5, 0.875, 0.5313, 0.8438, 0.5312, 0.8438, 0.5312, 0.875, 0.5313, 0.875, 0.5625, 0.8438, 0.5625, 0.8438, 0.5625, 0.875, 0.5625, 0.875, 0.5938, 0.8438, 0.5937, 0.8438, 0.5937, 0.875, 0.5938, 0.875, 0.625, 0.8438, 0.625, 0.8438, 0.625, 0.875, 0.625, 0.875, 0.6563, 0.8438, 0.6563, 0.8438, 0.6563, 0.875, 0.6563, 0.875, 0.6875, 0.8438, 0.6875, 0.8438, 0.6875, 0.875, 0.6875, 0.875, 0.7188, 0.8438, 0.7188, 0.8438, 0.7188, 0.875, 0.7188, 0.875, 0.75, 0.8438, 0.7501, 0.8131, 0.7192, 0.8438, 0.7188, 0.8438, 0.7501, 0.8132, 0.7507, 0.7832, 0.7204, 0.8131, 0.7192, 0.8132, 0.7507, 0.7834, 0.7522, 0.7546, 0.7227, 0.7832, 0.7204, 0.7834, 0.7522, 0.7552, 0.7552, 0.7276, 0.7263, 0.7546, 0.7227, 0.7552, 0.7552, 0.7289, 0.7602, 0.7026, 0.7313, 0.7276, 0.7263, 0.7289, 0.7602, 0.7051, 0.7676, 0.6795, 0.7372, 0.7026, 0.7313, 0.7051, 0.7676, 0.6842, 0.7779, 0.6566, 0.7403, 0.6795, 0.7372, 0.6842, 0.7779, 0.6667, 0.7917, 0.6523, 0.6995, 0.676, 0.6983, 0.6795, 0.7372, 0.6566, 0.7403, 0.65, 0.6617, 0.674, 0.6612, 0.676, 0.6983, 0.6523, 0.6995, 0.6493, 0.625, 0.6734, 0.625, 0.674, 0.6612, 0.65, 0.6617, 0.65, 0.5883, 0.674, 0.5888, 0.6734, 0.625, 0.6493, 0.625, 0.6523, 0.5505, 0.676, 0.5517, 0.674, 0.5888, 0.65, 0.5883, 0.6566, 0.5097, 0.6795, 0.5128, 0.676, 0.5517, 0.6523, 0.5505, 0.3718, 0.7997, 0.3946, 0.7924, 0.3979, 0.8207, 0.3779, 0.8251, 0.3946, 0.7924, 0.4153, 0.7875, 0.4169, 0.8174, 0.3979, 0.8207, 0.4153, 0.7875, 0.4341, 0.7844, 0.435, 0.815, 0.4169, 0.8174, 0.4341, 0.7844, 0.4517, 0.7826, 0.452, 0.8136, 0.435, 0.815, 0.4517, 0.7826, 0.4683, 0.7816, 0.4684, 0.8128, 0.452, 0.8136, 0.4683, 0.7816, 0.4843, 0.7813, 0.4843, 0.8125, 0.4684, 0.8128, 0.3779, 0.8251, 0.3979, 0.8207, 0.4011, 0.8489, 0.383, 0.8513, 0.3979, 0.8207, 0.4169, 0.8174, 0.4187, 0.8469, 0.4011, 0.8489, 0.4169, 0.8174, 0.435, 0.815, 0.4359, 0.8454, 0.4187, 0.8469, 0.435, 0.815, 0.452, 0.8136, 0.4524, 0.8444, 0.4359, 0.8454, 0.452, 0.8136, 0.4684, 0.8128, 0.4685, 0.844, 0.4524, 0.8444, 0.4684, 0.8128, 0.4843, 0.8125, 0.4843, 0.8438, 0.4685, 0.844, 0.383, 0.8513, 0.4011, 0.8489, 0.4035, 0.8777, 0.3867, 0.8789, 0.4011, 0.8489, 0.4187, 0.8469, 0.4202, 0.8767, 0.4035, 0.8777, 0.4187, 0.8469, 0.4359, 0.8454, 0.4366, 0.8759, 0.4202, 0.8767, 0.4359, 0.8454, 0.4524, 0.8444, 0.4528, 0.8754, 0.4366, 0.8759, 0.4524, 0.8444, 0.4685, 0.844, 0.4686, 0.8751, 0.4528, 0.8754, 0.4685, 0.844, 0.4843, 0.8438, 0.4844, 0.875, 0.4686, 0.8751, 0.3867, 0.8789, 0.4035, 0.8777, 0.4051, 0.9074, 0.389, 0.9079, 0.4035, 0.8777, 0.4202, 0.8767, 0.4212, 0.907, 0.4051, 0.9074, 0.4202, 0.8767, 0.4366, 0.8759, 0.4371, 0.9066, 0.4212, 0.907, 0.4366, 0.8759, 0.4528, 0.8754, 0.453, 0.9064, 0.4371, 0.9066, 0.4528, 0.8754, 0.4686, 0.8751, 0.4687, 0.9063, 0.453, 0.9064, 0.4686, 0.8751, 0.4844, 0.875, 0.4844, 0.9063, 0.4687, 0.9063, 0.389, 0.9079, 0.4051, 0.9074, 0.4059, 0.9378, 0.3901, 0.938, 0.4051, 0.9074, 0.4212, 0.907, 0.4217, 0.9377, 0.4059, 0.9378, 0.4212, 0.907, 0.4371, 0.9066, 0.4374, 0.9376, 0.4217, 0.9377, 0.4371, 0.9066, 0.453, 0.9064, 0.4531, 0.9375, 0.4374, 0.9376, 0.453, 0.9064, 0.4687, 0.9063, 0.4687, 0.9375, 0.4531, 0.9375, 0.4687, 0.9063, 0.4844, 0.9063, 0.4844, 0.9375, 0.4687, 0.9375, 0.3901, 0.938, 0.4059, 0.9378, 0.4062, 0.9688, 0.3906, 0.9688, 0.4059, 0.9378, 0.4217, 0.9377, 0.4218, 0.9688, 0.4062, 0.9688, 0.4217, 0.9377, 0.4374, 0.9376, 0.4375, 0.9688, 0.4218, 0.9688, 0.4374, 0.9376, 0.4531, 0.9375, 0.4531, 0.9688, 0.4375, 0.9688, 0.4531, 0.9375, 0.4687, 0.9375, 0.4687, 0.9688, 0.4531, 0.9688, 0.4687, 0.9375, 0.4844, 0.9375, 0.4844, 0.9688, 0.4687, 0.9688, 0.3333, 0.7917, 0.3674, 0.7716, 0.3718, 0.7997, 0.3471, 0.8092, 0.3674, 0.7716, 0.3925, 0.7625, 0.3946, 0.7924, 0.3718, 0.7997, 0.3925, 0.7625, 0.4142, 0.7569, 0.4153, 0.7875, 0.3946, 0.7924, 0.4142, 0.7569, 0.4336, 0.7535, 0.4341, 0.7844, 0.4153, 0.7875, 0.4336, 0.7535, 0.4515, 0.7515, 0.4517, 0.7826, 0.4341, 0.7844, 0.4515, 0.7515, 0.4683, 0.7504, 0.4683, 0.7816, 0.4517, 0.7826, 0.4683, 0.7504, 0.4843, 0.7501, 0.4843, 0.7813, 0.4683, 0.7816, 0.4843, 0.7501, 0.5, 0.75, 0.5, 0.7812, 0.4843, 0.7813, 0.4843, 0.7813, 0.5, 0.7812, 0.5, 0.8125, 0.4843, 0.8125, 0.4843, 0.8125, 0.5, 0.8125, 0.5, 0.8438, 0.4843, 0.8438, 0.4843, 0.8438, 0.5, 0.8438, 0.5, 0.875, 0.4844, 0.875, 0.4844, 0.875, 0.5, 0.875, 0.5, 0.9063, 0.4844, 0.9063, 0.4844, 0.9063, 0.5, 0.9063, 0.5, 0.9375, 0.4844, 0.9375, 0.4844, 0.9375, 0.5, 0.9375, 0.5, 0.9688, 0.4844, 0.9688, 0.4844, 0.9688, 0.5, 0.9688, 0.5, 1.0, 0.4844, 1.0, 0.4687, 0.9688, 0.4844, 0.9688, 0.4844, 1.0, 0.4688, 1.0, 0.4531, 0.9688, 0.4687, 0.9688, 0.4688, 1.0, 0.4531, 1.0, 0.4375, 0.9688, 0.4531, 0.9688, 0.4531, 1.0, 0.4375, 1.0, 0.4218, 0.9688, 0.4375, 0.9688, 0.4375, 1.0, 0.4219, 1.0, 0.4062, 0.9688, 0.4218, 0.9688, 0.4219, 1.0, 0.4063, 1.0, 0.3906, 0.9688, 0.4062, 0.9688, 0.4063, 1.0, 0.3906, 1.0, 0.3749, 0.9688, 0.3906, 0.9688, 0.3906, 1.0, 0.375, 1.0, 0.3743, 0.9382, 0.3901, 0.938, 0.3906, 0.9688, 0.3749, 0.9688, 0.3728, 0.9084, 0.389, 0.9079, 0.3901, 0.938, 0.3743, 0.9382, 0.3698, 0.8802, 0.3867, 0.8789, 0.389, 0.9079, 0.3728, 0.9084, 0.3648, 0.8539, 0.383, 0.8513, 0.3867, 0.8789, 0.3698, 0.8802, 0.3574, 0.8301, 0.3779, 0.8251, 0.383, 0.8513, 0.3648, 0.8539, 0.3471, 0.8092, 0.3718, 0.7997, 0.3779, 0.8251, 0.3574, 0.8301, 0.3684, 0.5142, 0.3924, 0.5204, 0.3935, 0.555, 0.3711, 0.552, 0.3924, 0.5204, 0.414, 0.525, 0.4144, 0.5579, 0.3935, 0.555, 0.414, 0.525, 0.4335, 0.5281, 0.4336, 0.5601, 0.4144, 0.5579, 0.4335, 0.5281, 0.4514, 0.5299, 0.4515, 0.5615, 0.4336, 0.5601, 0.4514, 0.5299, 0.4682, 0.5309, 0.4683, 0.5622, 0.4515, 0.5615, 0.4682, 0.5309, 0.4843, 0.5312, 0.4843, 0.5625, 0.4683, 0.5622, 0.3711, 0.552, 0.3935, 0.555, 0.3946, 0.59, 0.3729, 0.5889, 0.3935, 0.555, 0.4144, 0.5579, 0.4149, 0.5913, 0.3946, 0.59, 0.4144, 0.5579, 0.4336, 0.5601, 0.4339, 0.5925, 0.4149, 0.5913, 0.4336, 0.5601, 0.4515, 0.5615, 0.4516, 0.5932, 0.4339, 0.5925, 0.4515, 0.5615, 0.4683, 0.5622, 0.4683, 0.5936, 0.4516, 0.5932, 0.4683, 0.5622, 0.4843, 0.5625, 0.4843, 0.5937, 0.4683, 0.5936, 0.3729, 0.5889, 0.3946, 0.59, 0.395, 0.625, 0.3735, 0.625, 0.3946, 0.59, 0.4149, 0.5913, 0.4151, 0.625, 0.395, 0.625, 0.4149, 0.5913, 0.4339, 0.5925, 0.434, 0.625, 0.4151, 0.625, 0.4339, 0.5925, 0.4516, 0.5932, 0.4517, 0.625, 0.434, 0.625, 0.4516, 0.5932, 0.4683, 0.5936, 0.4683, 0.625, 0.4517, 0.625, 0.4683, 0.5936, 0.4843, 0.5937, 0.4843, 0.625, 0.4683, 0.625, 0.3735, 0.625, 0.395, 0.625, 0.3946, 0.66, 0.3729, 0.6611, 0.395, 0.625, 0.4151, 0.625, 0.4149, 0.6587, 0.3946, 0.66, 0.4151, 0.625, 0.434, 0.625, 0.4339, 0.6575, 0.4149, 0.6587, 0.434, 0.625, 0.4517, 0.625, 0.4516, 0.6568, 0.4339, 0.6575, 0.4517, 0.625, 0.4683, 0.625, 0.4683, 0.6564, 0.4516, 0.6568, 0.4683, 0.625, 0.4843, 0.625, 0.4843, 0.6563, 0.4683, 0.6564, 0.3729, 0.6611, 0.3946, 0.66, 0.3935, 0.695, 0.3711, 0.698, 0.3946, 0.66, 0.4149, 0.6587, 0.4144, 0.6921, 0.3935, 0.695, 0.4149, 0.6587, 0.4339, 0.6575, 0.4336, 0.6899, 0.4144, 0.6921, 0.4339, 0.6575, 0.4516, 0.6568, 0.4515, 0.6885, 0.4336, 0.6899, 0.4516, 0.6568, 0.4683, 0.6564, 0.4683, 0.6878, 0.4515, 0.6885, 0.4683, 0.6564, 0.4843, 0.6563, 0.4843, 0.6875, 0.4683, 0.6878, 0.3711, 0.698, 0.3935, 0.695, 0.3924, 0.7296, 0.3684, 0.7358, 0.3935, 0.695, 0.4144, 0.6921, 0.414, 0.725, 0.3924, 0.7296, 0.4144, 0.6921, 0.4336, 0.6899, 0.4335, 0.7219, 0.414, 0.725, 0.4336, 0.6899, 0.4515, 0.6885, 0.4514, 0.7201, 0.4335, 0.7219, 0.4515, 0.6885, 0.4683, 0.6878, 0.4682, 0.7191, 0.4514, 0.7201, 0.4683, 0.6878, 0.4843, 0.6875, 0.4843, 0.7188, 0.4682, 0.7191, 0.3333, 0.4583, 0.3674, 0.4784, 0.3684, 0.5142, 0.3434, 0.5097, 0.3674, 0.4784, 0.3925, 0.4875, 0.3924, 0.5204, 0.3684, 0.5142, 0.3925, 0.4875, 0.4142, 0.4931, 0.414, 0.525, 0.3924, 0.5204, 0.4142, 0.4931, 0.4336, 0.4965, 0.4335, 0.5281, 0.414, 0.525, 0.4336, 0.4965, 0.4515, 0.4985, 0.4514, 0.5299, 0.4335, 0.5281, 0.4515, 0.4985, 0.4683, 0.4996, 0.4682, 0.5309, 0.4514, 0.5299, 0.4683, 0.4996, 0.4843, 0.4999, 0.4843, 0.5312, 0.4682, 0.5309, 0.4843, 0.4999, 0.5, 0.5, 0.5, 0.5312, 0.4843, 0.5312, 0.4843, 0.5312, 0.5, 0.5312, 0.5, 0.5625, 0.4843, 0.5625, 0.4843, 0.5625, 0.5, 0.5625, 0.5, 0.5938, 0.4843, 0.5937, 0.4843, 0.5937, 0.5, 0.5938, 0.5, 0.625, 0.4843, 0.625, 0.4843, 0.625, 0.5, 0.625, 0.5, 0.6563, 0.4843, 0.6563, 0.4843, 0.6563, 0.5, 0.6563, 0.5, 0.6875, 0.4843, 0.6875, 0.4843, 0.6875, 0.5, 0.6875, 0.5, 0.7188, 0.4843, 0.7188, 0.4843, 0.7188, 0.5, 0.7188, 0.5, 0.75, 0.4843, 0.7501, 0.4682, 0.7191, 0.4843, 0.7188, 0.4843, 0.7501, 0.4683, 0.7504, 0.4514, 0.7201, 0.4682, 0.7191, 0.4683, 0.7504, 0.4515, 0.7515, 0.4335, 0.7219, 0.4514, 0.7201, 0.4515, 0.7515, 0.4336, 0.7535, 0.414, 0.725, 0.4335, 0.7219, 0.4336, 0.7535, 0.4142, 0.7569, 0.3924, 0.7296, 0.414, 0.725, 0.4142, 0.7569, 0.3925, 0.7625, 0.3684, 0.7358, 0.3924, 0.7296, 0.3925, 0.7625, 0.3674, 0.7716, 0.3434, 0.7403, 0.3684, 0.7358, 0.3674, 0.7716, 0.3333, 0.7917, 0.3477, 0.6995, 0.3711, 0.698, 0.3684, 0.7358, 0.3434, 0.7403, 0.35, 0.6617, 0.3729, 0.6611, 0.3711, 0.698, 0.3477, 0.6995, 0.3507, 0.625, 0.3735, 0.625, 0.3729, 0.6611, 0.35, 0.6617, 0.35, 0.5883, 0.3729, 0.5889, 0.3735, 0.625, 0.3507, 0.625, 0.3477, 0.5505, 0.3711, 0.552, 0.3729, 0.5889, 0.35, 0.5883, 0.3434, 0.5097, 0.3684, 0.5142, 0.3711, 0.552, 0.3477, 0.5505, 0.3906, 0.2812, 0.4062, 0.2812, 0.4059, 0.3122, 0.3901, 0.312, 0.4062, 0.2812, 0.4218, 0.2812, 0.4217, 0.3123, 0.4059, 0.3122, 0.4218, 0.2812, 0.4375, 0.2812, 0.4374, 0.3124, 0.4217, 0.3123, 0.4375, 0.2812, 0.4531, 0.2812, 0.4531, 0.3125, 0.4374, 0.3124, 0.4531, 0.2812, 0.4687, 0.2812, 0.4687, 0.3125, 0.4531, 0.3125, 0.4687, 0.2812, 0.4844, 0.2812, 0.4844, 0.3125, 0.4687, 0.3125, 0.3901, 0.312, 0.4059, 0.3122, 0.4051, 0.3426, 0.389, 0.3421, 0.4059, 0.3122, 0.4217, 0.3123, 0.4212, 0.343, 0.4051, 0.3426, 0.4217, 0.3123, 0.4374, 0.3124, 0.4371, 0.3434, 0.4212, 0.343, 0.4374, 0.3124, 0.4531, 0.3125, 0.453, 0.3436, 0.4371, 0.3434, 0.4531, 0.3125, 0.4687, 0.3125, 0.4687, 0.3437, 0.453, 0.3436, 0.4687, 0.3125, 0.4844, 0.3125, 0.4844, 0.3437, 0.4687, 0.3437, 0.389, 0.3421, 0.4051, 0.3426, 0.4035, 0.3723, 0.3867, 0.3711, 0.4051, 0.3426, 0.4212, 0.343, 0.4202, 0.3733, 0.4035, 0.3723, 0.4212, 0.343, 0.4371, 0.3434, 0.4366, 0.3741, 0.4202, 0.3733, 0.4371, 0.3434, 0.453, 0.3436, 0.4528, 0.3746, 0.4366, 0.3741, 0.453, 0.3436, 0.4687, 0.3437, 0.4686, 0.3749, 0.4528, 0.3746, 0.4687, 0.3437, 0.4844, 0.3437, 0.4844, 0.375, 0.4686, 0.3749, 0.3867, 0.3711, 0.4035, 0.3723, 0.4011, 0.4011, 0.383, 0.3987, 0.4035, 0.3723, 0.4202, 0.3733, 0.4187, 0.4031, 0.4011, 0.4011, 0.4202, 0.3733, 0.4366, 0.3741, 0.4359, 0.4046, 0.4187, 0.4031, 0.4366, 0.3741, 0.4528, 0.3746, 0.4524, 0.4056, 0.4359, 0.4046, 0.4528, 0.3746, 0.4686, 0.3749, 0.4685, 0.406, 0.4524, 0.4056, 0.4686, 0.3749, 0.4844, 0.375, 0.4843, 0.4062, 0.4685, 0.406, 0.383, 0.3987, 0.4011, 0.4011, 0.3979, 0.4293, 0.3779, 0.4249, 0.4011, 0.4011, 0.4187, 0.4031, 0.4169, 0.4326, 0.3979, 0.4293, 0.4187, 0.4031, 0.4359, 0.4046, 0.435, 0.435, 0.4169, 0.4326, 0.4359, 0.4046, 0.4524, 0.4056, 0.452, 0.4364, 0.435, 0.435, 0.4524, 0.4056, 0.4685, 0.406, 0.4684, 0.4372, 0.452, 0.4364, 0.4685, 0.406, 0.4843, 0.4062, 0.4843, 0.4375, 0.4684, 0.4372, 0.3779, 0.4249, 0.3979, 0.4293, 0.3946, 0.4576, 0.3718, 0.4503, 0.3979, 0.4293, 0.4169, 0.4326, 0.4153, 0.4625, 0.3946, 0.4576, 0.4169, 0.4326, 0.435, 0.435, 0.4341, 0.4656, 0.4153, 0.4625, 0.435, 0.435, 0.452, 0.4364, 0.4517, 0.4674, 0.4341, 0.4656, 0.452, 0.4364, 0.4684, 0.4372, 0.4683, 0.4684, 0.4517, 0.4674, 0.4684, 0.4372, 0.4843, 0.4375, 0.4843, 0.4687, 0.4683, 0.4684, 0.375, 0.25, 0.3906, 0.25, 0.3906, 0.2812, 0.3749, 0.2812, 0.3906, 0.25, 0.4063, 0.25, 0.4062, 0.2812, 0.3906, 0.2812, 0.4063, 0.25, 0.4219, 0.25, 0.4218, 0.2812, 0.4062, 0.2812, 0.4219, 0.25, 0.4375, 0.25, 0.4375, 0.2812, 0.4218, 0.2812, 0.4375, 0.25, 0.4531, 0.25, 0.4531, 0.2812, 0.4375, 0.2812, 0.4531, 0.25, 0.4688, 0.25, 0.4687, 0.2812, 0.4531, 0.2812, 0.4688, 0.25, 0.4844, 0.25, 0.4844, 0.2812, 0.4687, 0.2812, 0.4844, 0.25, 0.5, 0.25, 0.5, 0.2813, 0.4844, 0.2812, 0.4844, 0.2812, 0.5, 0.2813, 0.5, 0.3125, 0.4844, 0.3125, 0.4844, 0.3125, 0.5, 0.3125, 0.5, 0.3438, 0.4844, 0.3437, 0.4844, 0.3437, 0.5, 0.3438, 0.5, 0.375, 0.4844, 0.375, 0.4844, 0.375, 0.5, 0.375, 0.5, 0.4063, 0.4843, 0.4062, 0.4843, 0.4062, 0.5, 0.4063, 0.5, 0.4375, 0.4843, 0.4375, 0.4843, 0.4375, 0.5, 0.4375, 0.5, 0.4688, 0.4843, 0.4687, 0.4843, 0.4687, 0.5, 0.4688, 0.5, 0.5, 0.4843, 0.4999, 0.4683, 0.4684, 0.4843, 0.4687, 0.4843, 0.4999, 0.4683, 0.4996, 0.4517, 0.4674, 0.4683, 0.4684, 0.4683, 0.4996, 0.4515, 0.4985, 0.4341, 0.4656, 0.4517, 0.4674, 0.4515, 0.4985, 0.4336, 0.4965, 0.4153, 0.4625, 0.4341, 0.4656, 0.4336, 0.4965, 0.4142, 0.4931, 0.3946, 0.4576, 0.4153, 0.4625, 0.4142, 0.4931, 0.3925, 0.4875, 0.3718, 0.4503, 0.3946, 0.4576, 0.3925, 0.4875, 0.3674, 0.4784, 0.3471, 0.4408, 0.3718, 0.4503, 0.3674, 0.4784, 0.3333, 0.4583, 0.3574, 0.4199, 0.3779, 0.4249, 0.3718, 0.4503, 0.3471, 0.4408, 0.3648, 0.3961, 0.383, 0.3987, 0.3779, 0.4249, 0.3574, 0.4199, 0.3698, 0.3698, 0.3867, 0.3711, 0.383, 0.3987, 0.3648, 0.3961, 0.3728, 0.3416, 0.389, 0.3421, 0.3867, 0.3711, 0.3698, 0.3698, 0.3743, 0.3118, 0.3901, 0.312, 0.389, 0.3421, 0.3728, 0.3416, 0.3749, 0.2812, 0.3906, 0.2812, 0.3901, 0.312, 0.3743, 0.3118, 0.3906, 0.03125, 0.4063, 0.03125, 0.4063, 0.0625, 0.3906, 0.0625, 0.4063, 0.03125, 0.4219, 0.03125, 0.4219, 0.0625, 0.4063, 0.0625, 0.4219, 0.03125, 0.4375, 0.03125, 0.4375, 0.0625, 0.4219, 0.0625, 0.4375, 0.03125, 0.4531, 0.03125, 0.4531, 0.0625, 0.4375, 0.0625, 0.4531, 0.03125, 0.4688, 0.03125, 0.4688, 0.0625, 0.4531, 0.0625, 0.4688, 0.03125, 0.4844, 0.03125, 0.4844, 0.0625, 0.4688, 0.0625, 0.3906, 0.0625, 0.4063, 0.0625, 0.4063, 0.09375, 0.3906, 0.09375, 0.4063, 0.0625, 0.4219, 0.0625, 0.4219, 0.09375, 0.4063, 0.09375, 0.4219, 0.0625, 0.4375, 0.0625, 0.4375, 0.09375, 0.4219, 0.09375, 0.4375, 0.0625, 0.4531, 0.0625, 0.4531, 0.09375, 0.4375, 0.09375, 0.4531, 0.0625, 0.4688, 0.0625, 0.4688, 0.09375, 0.4531, 0.09375, 0.4688, 0.0625, 0.4844, 0.0625, 0.4844, 0.09375, 0.4688, 0.09375, 0.3906, 0.09375, 0.4063, 0.09375, 0.4063, 0.125, 0.3906, 0.125, 0.4063, 0.09375, 0.4219, 0.09375, 0.4219, 0.125, 0.4063, 0.125, 0.4219, 0.09375, 0.4375, 0.09375, 0.4375, 0.125, 0.4219, 0.125, 0.4375, 0.09375, 0.4531, 0.09375, 0.4531, 0.125, 0.4375, 0.125, 0.4531, 0.09375, 0.4688, 0.09375, 0.4688, 0.125, 0.4531, 0.125, 0.4688, 0.09375, 0.4844, 0.09375, 0.4844, 0.125, 0.4688, 0.125, 0.3906, 0.125, 0.4063, 0.125, 0.4063, 0.1562, 0.3906, 0.1563, 0.4063, 0.125, 0.4219, 0.125, 0.4219, 0.1563, 0.4063, 0.1562, 0.4219, 0.125, 0.4375, 0.125, 0.4375, 0.1563, 0.4219, 0.1563, 0.4375, 0.125, 0.4531, 0.125, 0.4531, 0.1563, 0.4375, 0.1563, 0.4531, 0.125, 0.4688, 0.125, 0.4688, 0.1563, 0.4531, 0.1563, 0.4688, 0.125, 0.4844, 0.125, 0.4844, 0.1563, 0.4688, 0.1563, 0.3906, 0.1563, 0.4063, 0.1562, 0.4063, 0.1875, 0.3906, 0.1875, 0.4063, 0.1562, 0.4219, 0.1563, 0.4219, 0.1875, 0.4063, 0.1875, 0.4219, 0.1563, 0.4375, 0.1563, 0.4375, 0.1875, 0.4219, 0.1875, 0.4375, 0.1563, 0.4531, 0.1563, 0.4531, 0.1875, 0.4375, 0.1875, 0.4531, 0.1563, 0.4688, 0.1563, 0.4688, 0.1875, 0.4531, 0.1875, 0.4688, 0.1563, 0.4844, 0.1563, 0.4844, 0.1875, 0.4688, 0.1875, 0.3906, 0.1875, 0.4063, 0.1875, 0.4063, 0.2188, 0.3906, 0.2188, 0.4063, 0.1875, 0.4219, 0.1875, 0.4219, 0.2188, 0.4063, 0.2188, 0.4219, 0.1875, 0.4375, 0.1875, 0.4375, 0.2188, 0.4219, 0.2188, 0.4375, 0.1875, 0.4531, 0.1875, 0.4531, 0.2188, 0.4375, 0.2188, 0.4531, 0.1875, 0.4688, 0.1875, 0.4688, 0.2188, 0.4531, 0.2188, 0.4688, 0.1875, 0.4844, 0.1875, 0.4844, 0.2188, 0.4688, 0.2188, 0.375, 0.0, 0.3906, 0.0, 0.3906, 0.03125, 0.375, 0.03125, 0.3906, 0.0, 0.4063, 0.0, 0.4063, 0.03125, 0.3906, 0.03125, 0.4063, 0.0, 0.4219, 0.0, 0.4219, 0.03125, 0.4063, 0.03125, 0.4219, 0.0, 0.4375, 0.0, 0.4375, 0.03125, 0.4219, 0.03125, 0.4375, 0.0, 0.4531, 0.0, 0.4531, 0.03125, 0.4375, 0.03125, 0.4531, 0.0, 0.4688, 0.0, 0.4688, 0.03125, 0.4531, 0.03125, 0.4688, 0.0, 0.4844, 0.0, 0.4844, 0.03125, 0.4688, 0.03125, 0.4844, 0.0, 0.5, 0.0, 0.5, 0.03125, 0.4844, 0.03125, 0.4844, 0.03125, 0.5, 0.03125, 0.5, 0.0625, 0.4844, 0.0625, 0.4844, 0.0625, 0.5, 0.0625, 0.5, 0.09375, 0.4844, 0.09375, 0.4844, 0.09375, 0.5, 0.09375, 0.5, 0.125, 0.4844, 0.125, 0.4844, 0.125, 0.5, 0.125, 0.5, 0.1563, 0.4844, 0.1563, 0.4844, 0.1563, 0.5, 0.1563, 0.5, 0.1875, 0.4844, 0.1875, 0.4844, 0.1875, 0.5, 0.1875, 0.5, 0.2188, 0.4844, 0.2188, 0.4844, 0.2188, 0.5, 0.2188, 0.5, 0.25, 0.4844, 0.25, 0.4688, 0.2188, 0.4844, 0.2188, 0.4844, 0.25, 0.4688, 0.25, 0.4531, 0.2188, 0.4688, 0.2188, 0.4688, 0.25, 0.4531, 0.25, 0.4375, 0.2188, 0.4531, 0.2188, 0.4531, 0.25, 0.4375, 0.25, 0.4219, 0.2188, 0.4375, 0.2188, 0.4375, 0.25, 0.4219, 0.25, 0.4063, 0.2188, 0.4219, 0.2188, 0.4219, 0.25, 0.4063, 0.25, 0.3906, 0.2188, 0.4063, 0.2188, 0.4063, 0.25, 0.3906, 0.25, 0.375, 0.2188, 0.3906, 0.2188, 0.3906, 0.25, 0.375, 0.25, 0.375, 0.1875, 0.3906, 0.1875, 0.3906, 0.2188, 0.375, 0.2188, 0.375, 0.1563, 0.3906, 0.1563, 0.3906, 0.1875, 0.375, 0.1875, 0.375, 0.125, 0.3906, 0.125, 0.3906, 0.1563, 0.375, 0.1563, 0.375, 0.09375, 0.3906, 0.09375, 0.3906, 0.125, 0.375, 0.125, 0.375, 0.0625, 0.3906, 0.0625, 0.3906, 0.09375, 0.375, 0.09375, 0.375, 0.03125, 0.3906, 0.03125, 0.3906, 0.0625, 0.375, 0.0625])
me_cube.use_remesh_fix_poles = True
me_cube.use_remesh_preserve_attributes = False
me_cube.use_mirror_vertex_groups = False
me_cube.update()

# ---- objects
ob_light = bpy.data.objects.new('Light', light_light)
ob_camera = bpy.data.objects.new('Camera', cam_camera)
ob_cube = bpy.data.objects.new('Cube', me_cube)

# ---- transforms, parenting, visibility, modifiers, constraints
ob_light.location = (4.076, 1.005, 5.904)
ob_light.rotation_euler = (0.6503, 0.05522, 1.866)
ob_light.lock_rotations_4d = False
ob_light.empty_display_type = 'ARROWS'
ob_light.color = (0.0, 0.0, 0.0, 0.0)
ob_light.lineart.crease_threshold = 0.0
ob_camera.location = (7.359, -6.926, 4.958)
ob_camera.rotation_euler = (1.109, 0.0, 0.8149)
ob_camera.lock_rotations_4d = False
ob_camera.empty_display_type = 'ARROWS'
ob_camera.color = (0.0, 0.0, 0.0, 0.0)
ob_camera.display_type = 'WIRE'
ob_camera.lineart.crease_threshold = 0.0
ob_cube.location = (0.008362, 0.01084, -0.002157)
ob_cube.scale = (0.5, 0.5, 0.7)
ob_cube.lineart.crease_threshold = 0.0

# ---- collection membership
col_collection.objects.link(ob_light)
col_collection.objects.link(ob_camera)
col_collection.objects.link(ob_cube)

# ---- scene / render settings (as saved in the file)
scene.camera = ob_camera
scene.frame_start = 1; scene.frame_end = 250; scene.frame_set(2)
scene.render.engine = 'BLENDER_EEVEE_NEXT'
scene.cycles.use_denoising = False
scene.cycles.samples = 128
scene.cycles.sampling_pattern = 'TABULATED_SOBOL'
scene.cycles.use_adaptive_sampling = False
scene.cycles.use_light_tree = False
scene.view_settings.view_transform = 'Filmic'
bpy.context.view_layer.update()
